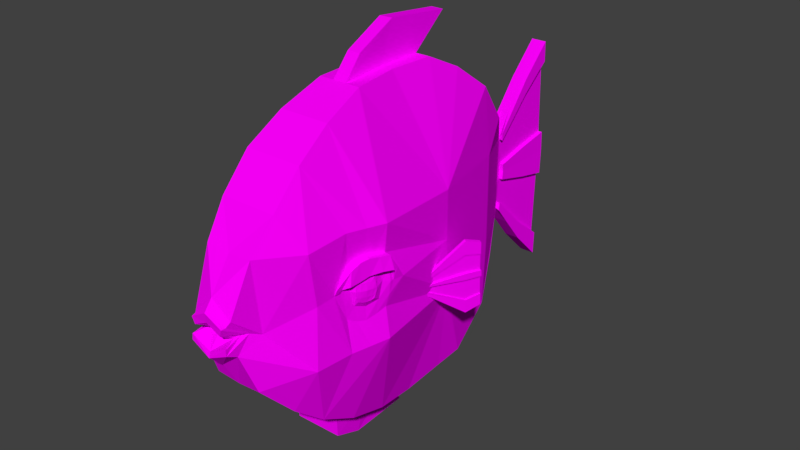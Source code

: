 # Source: flatfish.blend  (saved by Blender 2.78.0; exported with 4.5.12 LTS)
import bpy
from mathutils import Matrix  # noqa: F401  (used for matrix-valued properties, if any)

bpy.ops.wm.read_factory_settings(use_empty=True)
scene = bpy.context.scene
scene.name = 'Scene'

# ---- collections
col_collection_1 = bpy.data.collections.new('Collection 1'); scene.collection.children.link(col_collection_1)

# ---- images (referenced by path relative to the original .blend; pixels are not part of the script)
import os
ASSET_DIR = os.environ.get("B2B_ASSET_DIR", "")  # directory of the original .blend (textures are referenced by path, not embedded)
HERE = os.path.dirname(os.path.abspath(__file__))  # packed textures are extracted next to this script under _unpacked/

def load_image(name, relpath, width, height, colorspace="sRGB"):
    """Load a texture the original file referenced (path relative to the .blend, or extracted next to this script)."""
    p = next((c for c in (os.path.join(HERE, relpath), os.path.join(ASSET_DIR, relpath)) if relpath and os.path.exists(c)), "")
    if p:
        img = bpy.data.images.load(p, check_existing=True)
        img.name = name
    else:  # same state as the original file: an image datablock whose file is absent (Cycles renders it pink)
        img = bpy.data.images.new(name, width, height)
        img.source = "FILE"
        img.filepath = "//" + (relpath or name)
    img.colorspace_settings.name = colorspace
    return img
img_flatfish_png = load_image('flatfish.png', 'flatfish.png', 1024, 1024, 'sRGB')

# ---- materials (node trees are filled in below, after node groups)
mat_material_001 = bpy.data.materials.new('Material.001')
mat_material_001.alpha_threshold = 0.0
mat_material_001.roughness = 0.5

# ---- material node trees
mat_material_001.use_nodes = True; mat_material_001.node_tree.nodes.clear()
_N = mat_material_001.node_tree.nodes; _L = mat_material_001.node_tree.links
n0 = _N.new('ShaderNodeOutputMaterial'); n0.name = 'Material Output'; n0.location = (300, 300)
n1 = _N.new('ShaderNodeTexImage'); n1.name = 'Image Texture'; n1.location = (-203, 347)
n1.width = 140
n1.image = img_flatfish_png
n2 = _N.new('ShaderNodeBsdfDiffuse'); n2.name = 'Diffuse BSDF'; n2.location = (66, 296)
_L.new(n2.outputs[0], n0.inputs[0])
_L.new(n1.outputs[0], n2.inputs[0])
n0.is_active_output = True

# ---- world
world_world = bpy.data.worlds.new('World'); scene.world = world_world
world_world.color = (0.05088, 0.05088, 0.05088)
world_world.use_sun_shadow = False
world_world.sun_shadow_jitter_overblur = 0.0
world_world.cycles.sampling_method = 'MANUAL'

# ---- meshes
me_cylinder = bpy.data.meshes.new('Cylinder')
me_cylinder.from_pydata([(-6.901e-09, 1.251, 0.2007), (0.2394, 1.22, 0.2478), (0.456, 1.044, 1.24), (0.6538, 0.8422, 2.284), (0.8711, 0.6248, 2.216), (0.9131, 0.4757, 1.945), (0.9623, 0.232, 1.697), (0.9342, -0.02141, 1.945), (0.8587, -0.267, 2.079), (0.7425, -0.489, 2.055), (0.5929, -0.6737, 1.881), (0.3806, -0.8745, 1.591), (0.1474, -0.9621, 1.287), (-0.05193, -0.9876, 1.257), (-0.3281, -0.8678, 1.523), (-0.5093, -0.7334, 1.787), (-0.6921, -0.5618, 1.819), (-0.8264, -0.3502, 1.602), (-0.9257, -0.1042, 1.341), (-0.9414, 0.1593, 1.156), (-0.9404, 0.4272, 1.343), (-0.8443, 0.62, 1.694), (-0.6845, 0.8297, 2.063), (-0.4306, 1.041, 1.534), (-0.2168, 1.22, 0.2478), (-0.3214, -0.1874, 3.963), (-0.2638, 0.8894, 2.058), (-0.3067, -0.6367, 3.002), (-0.2902, 0.3481, 3.452), (0.3298, -0.177, 4.011), (0.2658, 0.8914, 2.064), (0.3453, -0.6099, 3.063), (0.2971, 0.3553, 3.478), (0.357, 1.307, 0.2478), (-0.357, 1.307, 0.2478), (0.522, 1.44, 0.2478), (-0.522, 1.44, 0.2478), (0.7062, 1.626, 0.2478), (-8.408e-07, 1.658, 0.2007), (-0.7062, 1.626, 0.2478), (-0.3353, -0.4124, 3.304), (0.0004886, -0.1731, 4.022), (-0.0025, -0.5841, 2.908), (0.3381, -0.395, 3.363), (-0.003564, -0.409, 3.03), (-0.3285, -0.2999, 3.63), (0.1472, -0.1821, 3.778), (0.3339, -0.286, 3.687), (-0.1584, -0.1868, 3.765), (-0.1415, -0.3918, 3.07), (0.1552, -0.392, 3.026), (0.1923, -0.2906, 3.382), (-0.1755, -0.2968, 3.377), (-0.07856, -0.1755, 3.932), (0.07932, -0.4036, 3.019), (-0.001455, -0.3759, 3.146), (0.07758, -0.1732, 3.937), (-0.04153, -0.4012, 3.062), (-0.01117, -0.2101, 3.805), (0.1101, -0.2926, 3.382), (0.1816, -0.3411, 3.196), (0.173, -0.2366, 3.584), (-0.08066, -0.2948, 3.382), (-0.1671, -0.3443, 3.222), (-0.1662, -0.2429, 3.561), (-0.08386, -0.2316, 3.689), (-0.06006, -0.3504, 3.197), (0.09088, -0.3519, 3.159), (0.08552, -0.2282, 3.706), (0.002725, -0.2572, 3.851), (0.002856, -0.3116, 3.704), (0.0735, -0.3089, 3.568), (0.0002538, -0.3653, 3.407), (-0.06402, -0.3102, 3.569), (-0.05396, -0.2723, 3.78), (-0.05064, -0.3483, 3.429), (0.06165, -0.3484, 3.405), (0.06094, -0.2703, 3.786), (0.00288, -0.2808, 3.795), (0.0408, -0.311, 3.647), (0.001577, -0.3425, 3.552), (-0.03914, -0.3118, 3.643), (-0.02785, -0.2615, 3.825), (-0.06261, -0.2913, 3.66), (-0.03192, -0.3612, 3.414), (-0.0654, -0.3293, 3.491), (0.03241, -0.3612, 3.399), (0.07162, -0.3287, 3.478), (0.03285, -0.2598, 3.833), (0.0721, -0.2893, 3.668), (0.04037, -0.2812, 3.753), (-0.03832, -0.3394, 3.528), (-0.03765, -0.2827, 3.743), (0.0405, -0.3395, 3.519), (-0.001222, 0.3481, 3.457), (-9.84e-05, -0.1517, 4.044), (-0.0007757, -0.09119, 4.165), (-0.005235, -0.4322, 2.967), (-0.006003, -0.4679, 2.928), (-0.05348, -0.4136, 3.547), (-0.1378, -0.4046, 3.552), (-0.081, -0.3075, 3.869), (-0.1764, -0.3095, 3.863), (-0.1673, -0.3574, 3.704), (-0.1687, -0.2547, 4.056), (-0.162, -0.1983, 4.263), (-0.08253, -0.187, 4.43), (-0.08723, -0.2432, 4.186), (-0.0627, -0.363, 3.681), (-0.04985, -0.1586, 4.113), (-0.07614, -0.1405, 4.235), (-0.03155, -0.4309, 3.104), (-0.04104, -0.4627, 3.066), (0.06328, -0.9501, 0.9342), (0.07819, -1.028, 1.248), (0.01664, -1.03, 0.9386), (0.05833, -0.902, 1.026), (0.08223, -0.8233, 1.539), (0.1121, -1.03, 1.279), (0.05802, -0.8833, 1.283), (-0.02574, -1.008, 1.13), (-0.02325, -1.033, 1.088), (0.2283, 0.1369, 3.32), (0.3888, 0.4653, 4.992), (0.1651, 0.1322, 3.409), (0.00836, 0.4564, 4.966), (0.2283, 0.144, 3.252), (0.3891, 0.4758, 4.832), (0.1651, 0.1423, 3.247), (0.00836, 0.4665, 4.804), (0.418, 0.382, 4.59), (-0.01923, 0.3714, 4.558), (0.4184, 0.3925, 4.429), (-0.01923, 0.3815, 4.397), (0.1774, 0.133, 3.391), (0.08102, 0.4567, 4.967), (0.1774, 0.1426, 3.248), (0.08107, 0.4669, 4.806), (0.06414, 0.3818, 4.398), (0.06409, 0.3716, 4.559), (0.2172, 0.136, 3.336), (0.2172, 0.1436, 3.251), (0.34, 0.379, 4.581), (0.3209, 0.4628, 4.985), (0.3212, 0.4732, 4.824), (0.3403, 0.3894, 4.42), (0.2173, 0.1319, 3.401), (0.2284, 0.1327, 3.385), (0.418, 0.3777, 4.654), (0.3887, 0.461, 5.057), (0.08109, 0.4526, 5.032), (0.008452, 0.4523, 5.031), (-0.01914, 0.3672, 4.623), (0.1652, 0.128, 3.473), (0.34, 0.3747, 4.645), (0.1775, 0.1289, 3.456), (0.06416, 0.3675, 4.624), (0.3209, 0.4585, 5.049), (0.1768, 0.4584, 4.972), (0.1769, 0.4687, 4.811), (0.1742, 0.3839, 4.404), (0.1934, 0.1342, 3.369), (0.1934, 0.143, 3.249), (0.1741, 0.3736, 4.565), (0.199, 0.1346, 3.361), (0.199, 0.1431, 3.249), (0.2134, 0.3746, 4.568), (0.211, 0.4593, 4.975), (0.2111, 0.4696, 4.813), (0.2136, 0.385, 4.407), (0.211, 0.4557, 5.103), (0.1768, 0.4548, 5.1), (0.2112, 0.466, 4.942), (0.177, 0.4651, 4.939), (0.1741, 0.37, 4.693), (0.1935, 0.1307, 3.497), (0.1992, 0.1311, 3.489), (0.2134, 0.371, 4.696), (-0.2052, 1.225, 0.2396), (-0.2945, 1.313, 0.2396), (-0.4307, 1.446, 0.2396), (-0.5827, 1.632, 0.2396), (0.1978, 1.226, 0.2382), (0.2839, 1.313, 0.2382), (0.4152, 1.447, 0.2382), (0.5618, 1.633, 0.2382), (-0.04367, 1.246, 0.2089), (-0.06268, 1.333, 0.2089), (-0.09166, 1.466, 0.2089), (-0.124, 1.652, 0.2089), (0.05235, 1.244, 0.2106), (0.07514, 1.332, 0.2106), (0.1099, 1.465, 0.2106), (0.1487, 1.651, 0.2106), (0.05235, 1.245, 0.4702), (2.447e-08, 1.251, 0.4602), (0.2487, 1.22, 0.5074), (0.357, 1.307, 0.5074), (-0.2052, 1.225, 0.4991), (-0.2487, 1.22, 0.5074), (0.07514, 1.332, 0.4702), (-1.64e-07, 1.339, 0.4602), (-0.2945, 1.313, 0.4991), (-0.357, 1.307, 0.5074), (0.1099, 1.465, 0.4702), (-4.617e-07, 1.472, 0.4602), (-0.4307, 1.446, 0.4991), (-0.522, 1.441, 0.5074), (0.522, 1.441, 0.5074), (0.1487, 1.651, 0.4702), (-8.094e-07, 1.658, 0.4602), (-0.5827, 1.632, 0.4991), (-0.7062, 1.627, 0.5074), (0.7062, 1.627, 0.5074), (0.1978, 1.226, 0.4977), (0.2839, 1.314, 0.4977), (0.4152, 1.447, 0.4977), (0.5618, 1.633, 0.4977), (-0.04367, 1.246, 0.4685), (-0.06268, 1.333, 0.4685), (-0.09166, 1.467, 0.4685), (-0.124, 1.653, 0.4685), (-6.901e-09, 1.251, -0.2007), (0.2394, 1.22, -0.2478), (0.456, 1.044, -1.224), (0.6538, 0.8422, -2.195), (0.8711, 0.6248, -2.053), (0.9131, 0.4757, -1.767), (0.9623, 0.232, -1.519), (0.9342, -0.02141, -1.767), (0.8587, -0.267, -1.902), (0.7425, -0.489, -1.877), (0.5929, -0.6737, -1.703), (0.3806, -0.8745, -1.455), (0.1474, -0.9621, -1.215), (-0.05193, -0.9876, -1.23), (-0.3281, -0.8678, -1.523), (-0.5093, -0.7334, -1.787), (-0.6921, -0.5618, -1.822), (-0.8264, -0.3502, -1.61), (-0.9257, -0.1042, -1.351), (-0.9414, 0.1593, -1.162), (-0.9404, 0.4272, -1.351), (-0.8443, 0.62, -1.7), (-0.6845, 0.8297, -2.065), (-0.4306, 1.041, -1.534), (-0.2168, 1.22, -0.2478), (-0.3214, -0.1874, -3.964), (-0.2638, 0.8894, -2.058), (-0.3067, -0.6367, -3.001), (-0.2902, 0.3481, -3.452), (0.3298, -0.177, -3.949), (0.2658, 0.8914, -2.052), (0.3453, -0.6099, -2.924), (0.2971, 0.3553, -3.435), (0.357, 1.307, -0.2478), (-0.357, 1.307, -0.2478), (0.522, 1.44, -0.2478), (-0.522, 1.44, -0.2478), (0.7062, 1.626, -0.2478), (-8.408e-07, 1.658, -0.2007), (-0.7062, 1.626, -0.2478), (0.2394, 1.22, 7.552e-09), (0.456, 1.044, 0.008524), (0.6538, 0.8422, 0.04454), (0.8711, 0.6254, 0.08165), (0.9131, 0.4757, 0.08868), (0.9621, 0.232, 0.08868), (0.7425, -0.489, 0.08868), (0.5928, -0.6738, 0.08868), (0.3926, -0.8712, 0.06959), (0.2397, -0.9584, 0.04731), (-0.1396, -0.99, 0.006207), (-0.3166, -0.8676, 5.929e-05), (-0.5093, -0.7334, -4.033e-05), (-0.6921, -0.5618, -0.001343), (-0.8264, -0.3502, -0.003446), (-0.9257, -0.1042, -0.004835), (-0.94, 0.4274, -0.004835), (-0.8443, 0.62, -0.003697), (-0.6845, 0.8297, -0.001477), (-0.4306, 1.041, -4.18e-08), (-0.2168, 1.22, -2.605e-08), (0.357, 1.307, 0.0), (-0.357, 1.307, 0.0), (0.522, 1.44, 0.0), (-0.522, 1.44, 0.0), (-8.18e-07, 1.658, 0.0), (0.7062, 1.626, 0.0), (-0.7062, 1.626, 0.0), (-0.3353, -0.4124, -3.304), (0.0004886, -0.1731, -4.015), (-0.0025, -0.5841, -2.859), (0.3381, -0.395, -3.26), (-0.003564, -0.409, -2.996), (-0.3285, -0.2999, -3.631), (0.1472, -0.1821, -3.75), (0.3339, -0.286, -3.605), (-0.1584, -0.1868, -3.765), (-0.1415, -0.3918, -3.06), (0.1552, -0.392, -2.959), (0.1923, -0.2906, -3.327), (-0.1755, -0.2968, -3.375), (-0.07856, -0.1755, -3.931), (0.07932, -0.4036, -2.967), (-0.001455, -0.3759, -3.115), (0.07758, -0.1732, -3.922), (-0.04153, -0.4012, -3.036), (-0.01117, -0.2101, -3.796), (0.1101, -0.2926, -3.342), (0.1816, -0.3411, -3.133), (0.173, -0.2366, -3.544), (-0.08066, -0.2948, -3.372), (-0.1671, -0.3443, -3.218), (-0.1662, -0.2429, -3.561), (-0.08386, -0.2316, -3.684), (-0.06006, -0.3504, -3.179), (0.09088, -0.3519, -3.112), (0.08552, -0.2282, -3.682), (0.002725, -0.2572, -3.835), (0.002856, -0.3116, -3.682), (0.0735, -0.3089, -3.533), (0.0002538, -0.3653, -3.377), (-0.06402, -0.3102, -3.557), (-0.05396, -0.2723, -3.77), (-0.05064, -0.3483, -3.411), (0.06165, -0.3484, -3.366), (0.06094, -0.2703, -3.76), (0.00288, -0.2808, -3.776), (0.0408, -0.311, -3.618), (0.001577, -0.3425, -3.526), (-0.03914, -0.3118, -3.627), (-0.02785, -0.2615, -3.813), (-0.06261, -0.2913, -3.649), (-0.03192, -0.3612, -3.392), (-0.0654, -0.3293, -3.476), (0.03241, -0.3612, -3.364), (0.07162, -0.3287, -3.44), (0.03285, -0.2598, -3.813), (0.0721, -0.2893, -3.637), (0.04037, -0.2812, -3.729), (-0.03832, -0.3394, -3.509), (-0.03765, -0.2827, -3.73), (0.0405, -0.3395, -3.486), (-0.001222, 0.3481, -3.457), (-9.84e-05, -0.1517, -4.039), (-0.0007757, -0.09119, -4.164), (-0.005235, -0.4322, -2.931), (-0.006003, -0.4679, -2.888), (-0.05348, -0.4136, -3.524), (-0.1378, -0.4046, -3.543), (-0.081, -0.3075, -3.859), (-0.1764, -0.3095, -3.862), (-0.1673, -0.3574, -3.7), (-0.1687, -0.2547, -4.056), (-0.162, -0.1983, -4.263), (-0.08253, -0.187, -4.429), (-0.08723, -0.2432, -4.182), (-0.0627, -0.363, -3.664), (-0.04985, -0.1586, -4.111), (-0.07614, -0.1405, -4.235), (-0.03155, -0.4309, -3.073), (-0.04104, -0.4627, -3.034), (0.0412, -0.9507, 0.02523), (0.06328, -0.9501, -0.8802), (-0.0246, -1.031, 0.0141), (0.07819, -1.028, -1.2), (0.01664, -1.03, -0.9036), (0.132, -1.026, 0.03022), (0.05833, -0.902, -0.968), (0.08223, -0.8233, -1.467), (-0.07835, -1.038, 0.009171), (0.1121, -1.03, -1.224), (0.1655, -1.036, 0.03283), (0.05802, -0.8833, -1.223), (-0.02574, -1.008, -1.1), (-0.02325, -1.033, -1.06), (0.2283, 0.1369, -3.3), (0.3888, 0.4653, -4.94), (0.1651, 0.1322, -3.398), (0.00836, 0.4564, -4.966), (0.2283, 0.144, -3.232), (0.3891, 0.4758, -4.777), (0.1651, 0.1423, -3.237), (0.00836, 0.4665, -4.804), (0.418, 0.382, -4.527), (-0.01923, 0.3714, -4.558), (0.4184, 0.3925, -4.364), (-0.01923, 0.3815, -4.397), (0.1774, 0.133, -3.379), (0.08102, 0.4567, -4.965), (0.1774, 0.1426, -3.236), (0.08107, 0.4669, -4.803), (0.06414, 0.3818, -4.396), (0.06409, 0.3716, -4.558), (0.2172, 0.136, -3.317), (0.2172, 0.1436, -3.233), (0.34, 0.379, -4.536), (0.3209, 0.4628, -4.947), (0.3212, 0.4732, -4.785), (0.3403, 0.3894, -4.373), (0.2173, 0.1319, -3.382), (0.2284, 0.1327, -3.365), (0.418, 0.3777, -4.592), (0.3887, 0.461, -5.005), (0.08109, 0.4526, -5.03), (0.008452, 0.4523, -5.031), (-0.01914, 0.3672, -4.623), (0.1652, 0.128, -3.463), (0.34, 0.3747, -4.601), (0.1775, 0.1289, -3.444), (0.06416, 0.3675, -4.622), (0.3209, 0.4585, -5.012), (0.1768, 0.4584, -4.96), (0.1769, 0.4687, -4.798), (0.1742, 0.3839, -4.39), (0.1934, 0.1342, -3.354), (0.1934, 0.143, -3.235), (0.1741, 0.3736, -4.552), (0.199, 0.1346, -3.346), (0.199, 0.1431, -3.234), (0.2134, 0.3746, -4.549), (0.211, 0.4593, -4.957), (0.2111, 0.4696, -4.795), (0.2136, 0.385, -4.387), (0.211, 0.4557, -5.086), (0.1768, 0.4548, -5.089), (0.2112, 0.466, -4.924), (0.177, 0.4651, -4.927), (0.1741, 0.37, -4.681), (0.1935, 0.1307, -3.483), (0.1992, 0.1311, -3.474), (0.2134, 0.371, -4.678), (-0.2052, 1.225, -0.2396), (-0.2945, 1.313, -0.2396), (-0.4307, 1.446, -0.2396), (-0.5827, 1.632, -0.2396), (-0.5827, 1.632, 0.0), (0.1978, 1.226, -0.2382), (0.2839, 1.313, -0.2382), (0.4152, 1.447, -0.2382), (0.5618, 1.633, -0.2382), (0.5618, 1.633, 0.0), (-0.124, 1.652, 0.0), (-0.04367, 1.246, -0.2089), (-0.06268, 1.333, -0.2089), (-0.09166, 1.466, -0.2089), (-0.124, 1.652, -0.2089), (0.05235, 1.244, -0.2106), (0.07514, 1.332, -0.2106), (0.1099, 1.465, -0.2106), (0.1487, 1.651, -0.2106), (0.1487, 1.651, 0.0), (0.05235, 1.245, -0.4702), (2.447e-08, 1.251, -0.4602), (0.2487, 1.22, -0.5074), (0.357, 1.307, -0.5074), (-0.2052, 1.225, -0.4991), (-0.2487, 1.22, -0.5074), (0.07514, 1.332, -0.4702), (-1.64e-07, 1.339, -0.4602), (-0.2945, 1.313, -0.4991), (-0.357, 1.307, -0.5074), (0.1099, 1.465, -0.4702), (-4.617e-07, 1.472, -0.4602), (-0.4307, 1.446, -0.4991), (-0.522, 1.441, -0.5074), (0.522, 1.441, -0.5074), (0.1487, 1.651, -0.4702), (-8.094e-07, 1.658, -0.4602), (-0.5827, 1.632, -0.4991), (-0.7062, 1.627, -0.5074), (0.7062, 1.627, -0.5074), (0.1978, 1.226, -0.4977), (0.2839, 1.314, -0.4977), (0.4152, 1.447, -0.4977), (0.5618, 1.633, -0.4977), (-0.04367, 1.246, -0.4685), (-0.06268, 1.333, -0.4685), (-0.09166, 1.467, -0.4685), (-0.124, 1.653, -0.4685), (-0.9257, -0.1042, -0.423), (-0.9401, 0.4273, 0.3962), (-0.9414, 0.1596, 0.3778), (-0.9401, 0.4273, -0.4288), (-0.9257, -0.1042, 0.4451), (-0.9414, 0.1595, -0.5042), (-1.046, 0.002305, 0.4061), (-1.046, 0.002305, -0.02345), (-1.163, 0.2451, 0.3629), (-1.162, 0.2446, -0.004018), (-1.119, 0.6448, 0.3774), (-1.119, 0.6448, -0.005409), (-1.046, 0.002305, -0.4226), (-1.161, 0.244, -0.4821), (-1.119, 0.6448, -0.4101), (0.9342, -0.02141, 0.5473), (0.8587, -0.267, -0.5114), (0.9342, -0.02141, -0.5567), (0.8587, -0.267, 0.7017), (1.121, -0.07849, 0.5473), (1.121, -0.0785, 0.08869), (1.045, -0.2588, 0.7017), (1.045, -0.2588, 0.08869), (0.8063, -0.4841, 0.08869), (1.149, 0.3316, 0.08869), (1.121, -0.07849, -0.5567), (1.045, -0.2588, -0.5114)], [], [(39, 36, 207, 212), (262, 1, 2, 263), (263, 2, 3, 264), (264, 3, 4, 265), (265, 4, 5, 266), (266, 5, 6, 267), (499, 268, 504, 502), (267, 496, 500, 505), (496, 499, 502, 500), (268, 9, 10, 269), (269, 10, 11, 270), (270, 11, 12, 271), (271, 12, 118, 373), (272, 13, 14, 273), (273, 14, 15, 274), (274, 15, 16, 275), (275, 16, 17, 276), (276, 17, 18, 485, 277), (481, 277, 488, 493), (485, 483, 489, 487), (278, 482, 20, 21, 279), (279, 21, 22, 280), (280, 22, 23, 281), (1, 30, 3, 2), (281, 23, 24, 282), (24, 178, 198, 199), (9, 31, 11, 10), (7, 29, 8), (5, 32, 29, 7, 6), (3, 30, 32), (26, 24, 23, 22), (14, 27, 16, 15), (28, 26, 22, 21, 20), (27, 40, 45, 25, 17, 16), (25, 28, 20, 19, 18), (32, 30, 26, 28, 94), (52, 64, 48, 25, 45), (29, 32, 94, 96, 46), (30, 1, 182, 190, 0, 186, 178, 24, 26), (11, 31, 42, 117, 12), (192, 193, 209, 204), (282, 24, 34, 284), (180, 181, 211, 206), (284, 34, 36, 286), (442, 185, 37, 288), (443, 189, 38, 287), (33, 35, 208, 197), (37, 185, 217, 213), (286, 36, 39, 289), (35, 285, 288, 37), (1, 262, 283, 33), (33, 283, 285, 35), (17, 25, 18), (8, 29, 47, 43, 31, 9), (42, 98, 49, 40, 27), (31, 43, 50, 98, 42), (68, 56, 41, 58), (58, 65, 74, 82, 69), (43, 47, 51, 60, 50), (47, 29, 46, 61, 51), (49, 63, 52, 45, 40), (48, 64, 104, 105), (57, 66, 108, 99), (95, 96, 110, 109), (68, 58, 69, 88, 77), (58, 41, 53, 65), (52, 63, 103, 102), (44, 55, 66, 57), (59, 68, 77, 89, 71), (54, 67, 55, 44), (50, 60, 67, 54), (60, 51, 59, 67), (66, 55, 72, 84, 75), (51, 61, 68, 59), (61, 46, 56, 68), (93, 79, 70, 80), (92, 82, 74, 83), (91, 81, 73, 85), (90, 88, 69, 78), (55, 67, 76, 86, 72), (65, 62, 73, 83, 74), (67, 59, 71, 87, 76), (62, 66, 75, 85, 73), (79, 90, 78, 70), (71, 89, 90, 79), (89, 77, 88, 90), (84, 91, 85, 75), (72, 80, 91, 84), (80, 70, 81, 91), (81, 92, 83, 73), (70, 78, 92, 81), (78, 69, 82, 92), (86, 93, 80, 72), (76, 87, 93, 86), (87, 71, 79, 93), (41, 95, 53), (56, 95, 41), (49, 98, 112, 100), (48, 96, 94, 28, 25), (46, 96, 95, 56), (108, 101, 102, 103), (57, 97, 44), (97, 54, 44), (53, 95, 109, 106), (98, 50, 54, 97), (107, 106, 105, 104), (101, 107, 104, 102), (99, 108, 103, 100), (106, 109, 110, 105), (100, 112, 111, 99), (96, 48, 105, 110), (66, 62, 101, 108), (63, 49, 100, 103), (64, 52, 102, 104), (62, 65, 107, 101), (97, 57, 99, 111), (65, 53, 106, 107), (98, 97, 111, 112), (363, 113, 115, 365), (113, 116, 115), (368, 114, 113, 363), (365, 115, 121, 371), (115, 116, 119, 121), (114, 116, 113), (13, 117, 42, 27, 14), (12, 117, 119, 118), (373, 118, 114, 368), (371, 121, 120, 13, 272), (118, 119, 116, 114), (121, 119, 117, 13, 120), (131, 152, 151, 125), (138, 133, 129, 137), (131, 133, 128, 124), (130, 132, 127, 123), (135, 137, 129, 125), (140, 141, 126, 122), (122, 126, 132, 130), (125, 129, 133, 131), (136, 128, 133, 138), (139, 156, 155, 134), (161, 163, 139, 134), (162, 136, 138, 160), (124, 128, 136, 134), (158, 159, 137, 135), (160, 138, 137, 159), (163, 158, 135, 139), (125, 151, 150, 135), (132, 145, 144, 127), (123, 127, 144, 143), (126, 141, 145, 132), (130, 148, 147, 122), (164, 165, 141, 140), (156, 150, 151, 152), (155, 156, 152, 153), (148, 149, 157, 154), (147, 148, 154, 146), (124, 153, 152, 131), (134, 155, 153, 124), (122, 147, 146, 140), (135, 150, 156, 139), (142, 154, 157, 143), (143, 157, 149, 123), (123, 149, 148, 130), (140, 146, 154, 142), (134, 136, 162, 161), (161, 164, 176, 175), (169, 160, 159, 168), (158, 163, 174, 171), (165, 162, 160, 169), (164, 166, 177, 176), (140, 142, 166, 164), (141, 165, 169, 145), (143, 144, 168, 167), (145, 169, 168, 144), (142, 143, 167, 166), (161, 162, 165, 164), (177, 170, 171, 174), (170, 172, 173, 171), (176, 177, 174, 175), (168, 159, 173, 172), (166, 167, 170, 177), (163, 161, 175, 174), (167, 168, 172, 170), (159, 158, 171, 173), (186, 0, 195, 218), (289, 39, 181, 437), (187, 186, 218, 219), (1, 33, 197, 196), (192, 184, 185, 193), (452, 193, 185, 442), (191, 183, 184, 192), (190, 182, 183, 191), (180, 188, 189, 181), (437, 181, 189, 443), (179, 187, 188, 180), (178, 186, 187, 179), (35, 37, 213, 208), (191, 192, 204, 200), (287, 38, 193, 452), (188, 187, 219, 220), (218, 195, 201, 219), (214, 196, 197, 215), (215, 197, 208, 216), (219, 201, 205, 220), (216, 208, 213, 217), (220, 205, 210, 221), (207, 206, 211, 212), (203, 202, 206, 207), (199, 198, 202, 203), (195, 194, 200, 201), (201, 200, 204, 205), (205, 204, 209, 210), (185, 184, 216, 217), (36, 34, 203, 207), (179, 180, 206, 202), (38, 189, 221, 210), (193, 38, 210, 209), (178, 179, 202, 198), (189, 188, 220, 221), (184, 183, 215, 216), (182, 1, 196, 214), (34, 24, 199, 203), (183, 182, 214, 215), (190, 191, 200, 194), (181, 39, 212, 211), (0, 190, 194, 195), (261, 471, 466, 258), (262, 263, 224, 223), (263, 264, 225, 224), (264, 265, 226, 225), (265, 266, 227, 226), (266, 267, 228, 227), (267, 498, 229, 228), (497, 498, 506, 507), (268, 497, 507, 504), (268, 269, 232, 231), (269, 270, 233, 232), (270, 271, 234, 233), (271, 373, 372, 234), (272, 273, 236, 235), (273, 274, 237, 236), (274, 275, 238, 237), (275, 276, 239, 238), (276, 277, 481, 240, 239), (278, 484, 495, 492), (483, 482, 491, 489), (278, 279, 243, 242, 484), (279, 280, 244, 243), (280, 281, 245, 244), (223, 224, 225, 252), (281, 282, 246, 245), (246, 458, 457, 433), (231, 232, 233, 253), (229, 230, 251), (227, 228, 229, 251, 254), (226, 227, 254), (248, 244, 245, 246), (236, 237, 238, 249), (250, 242, 243, 244, 248), (249, 238, 239, 247, 295, 290), (247, 240, 241, 242, 250), (254, 344, 250, 248, 252), (302, 295, 247, 298, 314), (251, 296, 346, 344, 254), (252, 248, 246, 433, 444, 222, 448, 438, 223), (233, 234, 370, 292, 253), (450, 463, 468, 451), (282, 284, 256, 246), (435, 465, 470, 436), (284, 286, 258, 256), (442, 288, 259, 441), (443, 287, 260, 447), (255, 456, 467, 257), (259, 472, 476, 441), (286, 289, 261, 258), (257, 259, 288, 285), (223, 255, 283, 262), (255, 257, 285, 283), (239, 240, 247), (230, 231, 253, 293, 297, 251), (292, 249, 290, 299, 348), (253, 292, 348, 300, 293), (318, 308, 291, 306), (308, 319, 332, 324, 315), (293, 300, 310, 301, 297), (297, 301, 311, 296, 251), (299, 290, 295, 302, 313), (298, 355, 354, 314), (307, 349, 358, 316), (345, 359, 360, 346), (318, 327, 338, 319, 308), (308, 315, 303, 291), (302, 352, 353, 313), (294, 307, 316, 305), (309, 321, 339, 327, 318), (304, 294, 305, 317), (300, 304, 317, 310), (310, 317, 309, 301), (316, 325, 334, 322, 305), (301, 309, 318, 311), (311, 318, 306, 296), (343, 330, 320, 329), (342, 333, 324, 332), (341, 335, 323, 331), (340, 328, 319, 338), (305, 322, 336, 326, 317), (315, 324, 333, 323, 312), (317, 326, 337, 321, 309), (312, 323, 335, 325, 316), (329, 320, 328, 340), (321, 329, 340, 339), (339, 340, 338, 327), (334, 325, 335, 341), (322, 334, 341, 330), (330, 341, 331, 320), (331, 323, 333, 342), (320, 331, 342, 328), (328, 342, 332, 319), (336, 322, 330, 343), (326, 336, 343, 337), (337, 343, 329, 321), (291, 303, 345), (306, 291, 345), (299, 350, 362, 348), (298, 247, 250, 344, 346), (296, 306, 345, 346), (358, 353, 352, 351), (307, 294, 347), (347, 294, 304), (303, 356, 359, 345), (348, 347, 304, 300), (357, 354, 355, 356), (351, 352, 354, 357), (349, 350, 353, 358), (356, 355, 360, 359), (350, 349, 361, 362), (346, 360, 355, 298), (316, 358, 351, 312), (313, 353, 350, 299), (314, 354, 352, 302), (312, 351, 357, 315), (347, 361, 349, 307), (315, 357, 356, 303), (348, 362, 361, 347), (363, 365, 367, 364), (364, 367, 369), (368, 363, 364, 366), (365, 371, 376, 367), (367, 376, 374, 369), (366, 364, 369), (235, 236, 249, 292, 370), (234, 372, 374, 370), (373, 368, 366, 372), (371, 272, 235, 375, 376), (372, 366, 369, 374), (376, 375, 235, 370, 374), (386, 380, 406, 407), (393, 392, 384, 388), (386, 379, 383, 388), (385, 378, 382, 387), (390, 380, 384, 392), (395, 377, 381, 396), (377, 385, 387, 381), (380, 386, 388, 384), (391, 393, 388, 383), (394, 389, 410, 411), (416, 389, 394, 418), (417, 415, 393, 391), (379, 389, 391, 383), (413, 390, 392, 414), (415, 414, 392, 393), (418, 394, 390, 413), (380, 390, 405, 406), (387, 382, 399, 400), (378, 398, 399, 382), (381, 387, 400, 396), (385, 377, 402, 403), (419, 395, 396, 420), (411, 407, 406, 405), (410, 408, 407, 411), (403, 409, 412, 404), (402, 401, 409, 403), (379, 386, 407, 408), (389, 379, 408, 410), (377, 395, 401, 402), (390, 394, 411, 405), (397, 398, 412, 409), (398, 378, 404, 412), (378, 385, 403, 404), (395, 397, 409, 401), (389, 416, 417, 391), (416, 430, 431, 419), (424, 423, 414, 415), (413, 426, 429, 418), (420, 424, 415, 417), (419, 431, 432, 421), (395, 419, 421, 397), (396, 400, 424, 420), (398, 422, 423, 399), (400, 399, 423, 424), (397, 421, 422, 398), (416, 419, 420, 417), (432, 429, 426, 425), (425, 426, 428, 427), (431, 430, 429, 432), (423, 427, 428, 414), (421, 432, 425, 422), (418, 429, 430, 416), (422, 425, 427, 423), (414, 428, 426, 413), (444, 477, 454, 222), (289, 437, 436, 261), (445, 478, 477, 444), (223, 455, 456, 255), (450, 451, 441, 440), (452, 442, 441, 451), (449, 450, 440, 439), (448, 449, 439, 438), (435, 436, 447, 446), (437, 443, 447, 436), (434, 435, 446, 445), (433, 434, 445, 444), (257, 467, 472, 259), (449, 459, 463, 450), (287, 452, 451, 260), (446, 479, 478, 445), (477, 478, 460, 454), (473, 474, 456, 455), (474, 475, 467, 456), (478, 479, 464, 460), (475, 476, 472, 467), (479, 480, 469, 464), (466, 471, 470, 465), (462, 466, 465, 461), (458, 462, 461, 457), (454, 460, 459, 453), (460, 464, 463, 459), (464, 469, 468, 463), (441, 476, 475, 440), (258, 466, 462, 256), (434, 461, 465, 435), (260, 469, 480, 447), (451, 468, 469, 260), (433, 457, 461, 434), (447, 480, 479, 446), (440, 475, 474, 439), (438, 473, 455, 223), (256, 462, 458, 246), (439, 474, 473, 438), (448, 453, 459, 449), (436, 470, 471, 261), (222, 454, 453, 448), (488, 487, 489, 490), (482, 483, 19, 20), (481, 486, 241, 240), (486, 484, 242, 241), (483, 485, 18, 19), (490, 489, 491, 492), (488, 490, 494, 493), (490, 492, 495, 494), (486, 481, 493, 494), (482, 278, 492, 491), (484, 486, 494, 495), (277, 485, 487, 488), (505, 500, 501), (268, 499, 8, 9), (498, 497, 230, 229), (496, 267, 6, 7), (497, 268, 231, 230), (499, 496, 7, 8), (498, 267, 505, 506), (501, 500, 502, 503), (503, 502, 504), (501, 503, 507, 506), (503, 504, 507), (506, 505, 501), (252, 225, 254), (225, 226, 254), (4, 3, 32), (5, 4, 32)])
_uv = me_cylinder.uv_layers.new(name='UVMap')
_uv.uv.foreach_set('vector', [0.9559, 0.7642, 0.8921, 0.7009, 0.8947, 0.7014, 0.9587, 0.765, 0.8127, 0.4403, 0.8147, 0.4397, 0.7618, 0.362, 0.7529, 0.3665, 0.7529, 0.3665, 0.7618, 0.362, 0.6984, 0.288, 0.6844, 0.2988, 0.6844, 0.2988, 0.6984, 0.288, 0.6211, 0.2114, 0.6108, 0.2245, 0.6108, 0.2245, 0.6211, 0.2114, 0.5674, 0.1979, 0.5599, 0.2098, 0.5599, 0.2098, 0.5674, 0.1979, 0.4811, 0.1816, 0.4769, 0.1924, 0.3058, 0.2225, 0.2293, 0.2653, 0.2311, 0.2435, 0.3087, 0.1582, 0.4769, 0.1924, 0.3908, 0.1982, 0.3712, 0.1341, 0.5107, 0.1295, 0.3908, 0.1982, 0.3058, 0.2225, 0.3087, 0.1582, 0.3712, 0.1341, 0.2293, 0.2653, 0.2259, 0.2545, 0.16, 0.3079, 0.1651, 0.3162, 0.1651, 0.3162, 0.16, 0.3079, 0.08868, 0.384, 0.09605, 0.3849, 0.09605, 0.3849, 0.08868, 0.384, 0.05809, 0.4673, 0.06534, 0.4376, 0.06534, 0.4376, 0.05809, 0.4673, 0.03386, 0.4798, 0.0381, 0.4633, 0.05344, 0.5693, 0.04855, 0.538, 0.08955, 0.6365, 0.09586, 0.6309, 0.09586, 0.6309, 0.08955, 0.6365, 0.1365, 0.7019, 0.1424, 0.6981, 0.1424, 0.6981, 0.1365, 0.7019, 0.198, 0.7677, 0.202, 0.7617, 0.202, 0.7617, 0.198, 0.7677, 0.2742, 0.8149, 0.2757, 0.8084, 0.2757, 0.8084, 0.2742, 0.8149, 0.362, 0.8489, 0.3615, 0.8447, 0.3612, 0.8426, 0.06019, 0.8915, 0.06043, 0.8934, 0.09737, 0.935, 0.09689, 0.9329, 0.0607, 0.8954, 0.1527, 0.9001, 0.1826, 0.9779, 0.09789, 0.9373, 0.5451, 0.8465, 0.5466, 0.8484, 0.5502, 0.8529, 0.6197, 0.8198, 0.6112, 0.8128, 0.6112, 0.8128, 0.6197, 0.8198, 0.6956, 0.7636, 0.6827, 0.7571, 0.6827, 0.7571, 0.6956, 0.7636, 0.7655, 0.6717, 0.7542, 0.6693, 0.8147, 0.4397, 0.7151, 0.4257, 0.6984, 0.288, 0.7618, 0.362, 0.7542, 0.6693, 0.7655, 0.6717, 0.8161, 0.5959, 0.8141, 0.5959, 0.8161, 0.5959, 0.8179, 0.592, 0.8201, 0.592, 0.8184, 0.607, 0.2259, 0.2545, 0.1793, 0.3921, 0.08868, 0.384, 0.16, 0.3079, 0.3924, 0.189, 0.3373, 0.3953, 0.3053, 0.2139, 0.5674, 0.1979, 0.5312, 0.4097, 0.3373, 0.3953, 0.3924, 0.189, 0.4811, 0.1816, 0.6984, 0.288, 0.7151, 0.4257, 0.5312, 0.4097, 0.7157, 0.6133, 0.8161, 0.5959, 0.7655, 0.6717, 0.6956, 0.7636, 0.08955, 0.6365, 0.1684, 0.6301, 0.198, 0.7677, 0.1365, 0.7019, 0.5291, 0.624, 0.7157, 0.6133, 0.6956, 0.7636, 0.6197, 0.8198, 0.5502, 0.8529, 0.1684, 0.6301, 0.2502, 0.6408, 0.2914, 0.6386, 0.333, 0.6363, 0.2742, 0.8149, 0.198, 0.7677, 0.333, 0.6363, 0.5291, 0.624, 0.5502, 0.8529, 0.4551, 0.853, 0.362, 0.8489, 0.5312, 0.4097, 0.7151, 0.4257, 0.7157, 0.6133, 0.5291, 0.624, 0.5288, 0.5184, 0.2929, 0.5821, 0.3126, 0.5786, 0.3333, 0.5758, 0.333, 0.6363, 0.2914, 0.6386, 0.3373, 0.3953, 0.5312, 0.4097, 0.5288, 0.5184, 0.369, 0.5172, 0.3353, 0.4631, 0.7151, 0.4257, 0.8147, 0.4397, 0.8169, 0.4539, 0.8234, 0.5037, 0.8257, 0.5216, 0.824, 0.5366, 0.8179, 0.592, 0.8161, 0.5959, 0.7157, 0.6133, 0.08868, 0.384, 0.1793, 0.3921, 0.1885, 0.519, 0.1065, 0.4901, 0.05809, 0.4673, 0.8978, 0.4842, 0.9603, 0.4711, 0.9631, 0.4707, 0.9004, 0.4838, 0.8141, 0.5959, 0.8161, 0.5959, 0.8462, 0.6441, 0.8441, 0.6439, 0.8935, 0.6694, 0.9571, 0.7216, 0.96, 0.7222, 0.8961, 0.6698, 0.8441, 0.6439, 0.8462, 0.6441, 0.8921, 0.7009, 0.8897, 0.7004, 0.9502, 0.3318, 0.9526, 0.3308, 0.95, 0.2819, 0.9474, 0.2831, 0.9595, 0.5642, 0.9618, 0.5641, 0.963, 0.5218, 0.9609, 0.522, 0.8438, 0.3997, 0.8882, 0.3439, 0.8908, 0.3429, 0.8462, 0.399, 0.95, 0.2819, 0.9526, 0.3308, 0.9555, 0.3297, 0.9528, 0.2806, 0.8897, 0.7004, 0.8921, 0.7009, 0.9559, 0.7642, 0.9533, 0.7634, 0.8882, 0.3439, 0.8859, 0.3448, 0.9474, 0.2831, 0.95, 0.2819, 0.8147, 0.4397, 0.8127, 0.4403, 0.8417, 0.4005, 0.8438, 0.3997, 0.8438, 0.3997, 0.8417, 0.4005, 0.8859, 0.3448, 0.8882, 0.3439, 0.2742, 0.8149, 0.333, 0.6363, 0.362, 0.8489, 0.3053, 0.2139, 0.3373, 0.3953, 0.2971, 0.3947, 0.2574, 0.3941, 0.1793, 0.3921, 0.2259, 0.2545, 0.1885, 0.519, 0.2309, 0.5203, 0.2584, 0.5696, 0.2502, 0.6408, 0.1684, 0.6301, 0.1793, 0.3921, 0.2574, 0.3941, 0.2587, 0.4615, 0.2309, 0.5203, 0.1885, 0.519, 0.7341, 0.8845, 0.7544, 0.8871, 0.7544, 0.9155, 0.7407, 0.92, 0.7407, 0.92, 0.7327, 0.9469, 0.7177, 0.9358, 0.7217, 0.9261, 0.7233, 0.9148, 0.2574, 0.3941, 0.2971, 0.3947, 0.2955, 0.4473, 0.2771, 0.4516, 0.2587, 0.4615, 0.2971, 0.3947, 0.3373, 0.3953, 0.3353, 0.4631, 0.3152, 0.454, 0.2955, 0.4473, 0.2584, 0.5696, 0.2756, 0.579, 0.2929, 0.5821, 0.2914, 0.6386, 0.2502, 0.6408, 0.757, 0.9832, 0.7324, 0.9919, 0.724, 0.9783, 0.743, 0.9719, 0.6709, 0.9318, 0.6851, 0.9428, 0.6808, 0.9513, 0.6657, 0.9358, 0.7624, 0.9157, 0.7878, 0.9364, 0.7665, 0.9438, 0.7642, 0.9404, 0.7341, 0.8845, 0.7407, 0.92, 0.7233, 0.9148, 0.7224, 0.9037, 0.7185, 0.8934, 0.7407, 0.92, 0.7544, 0.9155, 0.7515, 0.937, 0.7327, 0.9469, 0.7088, 0.9934, 0.6885, 0.9889, 0.6861, 0.9777, 0.7037, 0.9811, 0.6682, 0.9179, 0.6758, 0.9183, 0.6851, 0.9428, 0.6709, 0.9318, 0.7106, 0.876, 0.7341, 0.8845, 0.7185, 0.8934, 0.7116, 0.8895, 0.7044, 0.8891, 0.6702, 0.8878, 0.6829, 0.8883, 0.6758, 0.9183, 0.6682, 0.9179, 0.6746, 0.8602, 0.693, 0.8503, 0.6829, 0.8883, 0.6702, 0.8878, 0.693, 0.8503, 0.7114, 0.846, 0.7106, 0.876, 0.6829, 0.8883, 0.6851, 0.9428, 0.6758, 0.9183, 0.6837, 0.9162, 0.6852, 0.928, 0.6899, 0.9348, 0.7114, 0.846, 0.7311, 0.8526, 0.7341, 0.8845, 0.7106, 0.876, 0.7311, 0.8526, 0.7511, 0.8618, 0.7544, 0.8871, 0.7341, 0.8845, 0.6932, 0.9013, 0.7036, 0.901, 0.7033, 0.9149, 0.692, 0.9155, 0.7139, 0.9298, 0.7217, 0.9261, 0.7177, 0.9358, 0.7107, 0.9391, 0.6931, 0.9302, 0.7032, 0.9304, 0.7038, 0.9397, 0.6968, 0.9402, 0.7145, 0.901, 0.7224, 0.9037, 0.7233, 0.9148, 0.7146, 0.9148, 0.6758, 0.9183, 0.6829, 0.8883, 0.69, 0.8937, 0.6853, 0.9044, 0.6837, 0.9162, 0.7327, 0.9469, 0.7096, 0.9459, 0.7038, 0.9397, 0.7107, 0.9391, 0.7177, 0.9358, 0.6829, 0.8883, 0.7106, 0.876, 0.7044, 0.8891, 0.6972, 0.8899, 0.69, 0.8937, 0.7096, 0.9459, 0.6851, 0.9428, 0.6899, 0.9348, 0.6968, 0.9402, 0.7038, 0.9397, 0.7036, 0.901, 0.7145, 0.901, 0.7146, 0.9148, 0.7033, 0.9149, 0.7044, 0.8891, 0.7116, 0.8895, 0.7145, 0.901, 0.7036, 0.901, 0.7116, 0.8895, 0.7185, 0.8934, 0.7224, 0.9037, 0.7145, 0.901, 0.6852, 0.928, 0.6931, 0.9302, 0.6968, 0.9402, 0.6899, 0.9348, 0.6837, 0.9162, 0.692, 0.9155, 0.6931, 0.9302, 0.6852, 0.928, 0.692, 0.9155, 0.7033, 0.9149, 0.7032, 0.9304, 0.6931, 0.9302, 0.7032, 0.9304, 0.7139, 0.9298, 0.7107, 0.9391, 0.7038, 0.9397, 0.7033, 0.9149, 0.7146, 0.9148, 0.7139, 0.9298, 0.7032, 0.9304, 0.7146, 0.9148, 0.7233, 0.9148, 0.7217, 0.9261, 0.7139, 0.9298, 0.6853, 0.9044, 0.6932, 0.9013, 0.692, 0.9155, 0.6837, 0.9162, 0.69, 0.8937, 0.6972, 0.8899, 0.6932, 0.9013, 0.6853, 0.9044, 0.6972, 0.8899, 0.7044, 0.8891, 0.7036, 0.901, 0.6932, 0.9013, 0.7544, 0.9155, 0.7624, 0.9157, 0.7515, 0.937, 0.7544, 0.8871, 0.7624, 0.9157, 0.7544, 0.9155, 0.643, 0.9727, 0.6331, 0.9267, 0.6484, 0.9316, 0.6689, 0.9668, 0.3333, 0.5758, 0.369, 0.5172, 0.5288, 0.5184, 0.5291, 0.624, 0.333, 0.6363, 0.7511, 0.8618, 0.7878, 0.9364, 0.7624, 0.9157, 0.7544, 0.8871, 0.6808, 0.9513, 0.705, 0.9619, 0.7037, 0.9811, 0.6861, 0.9777, 0.6709, 0.9318, 0.6598, 0.9186, 0.6682, 0.9179, 0.6598, 0.9186, 0.6702, 0.8878, 0.6682, 0.9179, 0.7515, 0.937, 0.7624, 0.9157, 0.7642, 0.9404, 0.7478, 0.9543, 0.6331, 0.9267, 0.6746, 0.8602, 0.6702, 0.8878, 0.6598, 0.9186, 0.7278, 0.9616, 0.7478, 0.9543, 0.743, 0.9719, 0.724, 0.9783, 0.705, 0.9619, 0.7278, 0.9616, 0.724, 0.9783, 0.7037, 0.9811, 0.6657, 0.9358, 0.6808, 0.9513, 0.6861, 0.9777, 0.6689, 0.9668, 0.7478, 0.9543, 0.7642, 0.9404, 0.7665, 0.9438, 0.743, 0.9719, 0.6689, 0.9668, 0.6484, 0.9316, 0.66, 0.9281, 0.6657, 0.9358, 0.7878, 0.9364, 0.757, 0.9832, 0.743, 0.9719, 0.7665, 0.9438, 0.6851, 0.9428, 0.7096, 0.9459, 0.705, 0.9619, 0.6808, 0.9513, 0.6885, 0.9889, 0.643, 0.9727, 0.6689, 0.9668, 0.6861, 0.9777, 0.7324, 0.9919, 0.7088, 0.9934, 0.7037, 0.9811, 0.724, 0.9783, 0.7096, 0.9459, 0.7327, 0.9469, 0.7278, 0.9616, 0.705, 0.9619, 0.6598, 0.9186, 0.6709, 0.9318, 0.6657, 0.9358, 0.66, 0.9281, 0.7327, 0.9469, 0.7515, 0.937, 0.7478, 0.9543, 0.7278, 0.9616, 0.6331, 0.9267, 0.6598, 0.9186, 0.66, 0.9281, 0.6484, 0.9316, 0.0676, 0.5065, 0.06377, 0.4976, 0.03526, 0.514, 0.03937, 0.5293, 0.06377, 0.4976, 0.08042, 0.4992, 0.03526, 0.514, 0.04164, 0.4749, 0.03466, 0.4918, 0.06377, 0.4976, 0.0676, 0.5065, 0.03937, 0.5293, 0.03526, 0.514, 0.03309, 0.5279, 0.03693, 0.548, 0.03526, 0.514, 0.08042, 0.4992, 0.086, 0.499, 0.03309, 0.5279, 0.03466, 0.4918, 0.08042, 0.4992, 0.06377, 0.4976, 0.04855, 0.538, 0.1065, 0.4901, 0.1885, 0.519, 0.1684, 0.6301, 0.08955, 0.6365, 0.05809, 0.4673, 0.1065, 0.4901, 0.086, 0.499, 0.03386, 0.4798, 0.0381, 0.4633, 0.03386, 0.4798, 0.03466, 0.4918, 0.04164, 0.4749, 0.03693, 0.548, 0.03309, 0.5279, 0.04199, 0.5288, 0.04855, 0.538, 0.05344, 0.5693, 0.03386, 0.4798, 0.086, 0.499, 0.08042, 0.4992, 0.03466, 0.4918, 0.03309, 0.5279, 0.086, 0.499, 0.1065, 0.4901, 0.04855, 0.538, 0.04199, 0.5288, 0.7905, 0.1748, 0.7892, 0.1747, 0.8225, 0.164, 0.8238, 0.1641, 0.9314, 0.1416, 0.9314, 0.1725, 0.9646, 0.1618, 0.9647, 0.1347, 0.9283, 0.1723, 0.9314, 0.1725, 0.84, 0.1064, 0.8367, 0.1061, 0.794, 0.0125, 0.7973, 0.01302, 0.8298, 0.02247, 0.8267, 0.02196, 0.8238, 0.1369, 0.8269, 0.1371, 0.8268, 0.1643, 0.8238, 0.1641, 0.8379, 0.08732, 0.8405, 0.08755, 0.8406, 0.0835, 0.8382, 0.08331, 0.8382, 0.08331, 0.8406, 0.0835, 0.9351, 0.01056, 0.9318, 0.01004, 0.8238, 0.1641, 0.8268, 0.1643, 0.7936, 0.175, 0.7905, 0.1748, 0.8401, 0.102, 0.84, 0.1064, 0.9314, 0.1725, 0.9314, 0.1416, 0.7905, 0.1438, 0.7892, 0.1437, 0.6978, 0.1039, 0.6992, 0.1041, 0.6995, 0.09836, 0.7911, 0.1029, 0.7905, 0.1438, 0.6992, 0.1041, 0.8403, 0.09619, 0.8401, 0.102, 0.9314, 0.1416, 0.932, 0.1008, 0.8367, 0.1061, 0.84, 0.1064, 0.8401, 0.102, 0.837, 0.1017, 0.8243, 0.1011, 0.8274, 0.1014, 0.8269, 0.1371, 0.8238, 0.1369, 0.932, 0.1008, 0.9314, 0.1416, 0.9647, 0.1347, 0.9652, 0.09895, 0.7911, 0.1029, 0.8243, 0.1011, 0.8238, 0.1369, 0.7905, 0.1438, 0.8238, 0.1641, 0.8225, 0.164, 0.8225, 0.1367, 0.8238, 0.1369, 0.9351, 0.01056, 0.934, 0.03939, 0.9667, 0.04524, 0.9676, 0.02001, 0.8267, 0.02196, 0.8298, 0.02247, 0.8289, 0.0477, 0.8258, 0.04724, 0.8406, 0.0835, 0.8405, 0.08755, 0.934, 0.03939, 0.9351, 0.01056, 0.9318, 0.01004, 0.9305, 0.0098, 0.8368, 0.08311, 0.8382, 0.08331, 0.8375, 0.09385, 0.8403, 0.09413, 0.8405, 0.08755, 0.8379, 0.08732, 0.7892, 0.1437, 0.8225, 0.1367, 0.8225, 0.164, 0.7892, 0.1747, 0.6978, 0.1039, 0.7892, 0.1437, 0.7892, 0.1747, 0.6975, 0.1084, 0.7927, 0.01226, 0.8254, 0.02172, 0.8245, 0.04702, 0.7916, 0.04119, 0.699, 0.08557, 0.7927, 0.01226, 0.7916, 0.04119, 0.6988, 0.08958, 0.8367, 0.1061, 0.8353, 0.1059, 0.927, 0.1722, 0.9283, 0.1723, 0.837, 0.1017, 0.8356, 0.1015, 0.8353, 0.1059, 0.8367, 0.1061, 0.8382, 0.08331, 0.8368, 0.08311, 0.8366, 0.08712, 0.8379, 0.08732, 0.9616, 0.1344, 0.9604, 0.1343, 0.927, 0.1412, 0.9283, 0.1413, 0.9308, 0.03894, 0.9294, 0.03873, 0.9623, 0.04456, 0.9636, 0.04478, 0.8258, 0.04724, 0.8245, 0.04702, 0.8254, 0.02172, 0.8267, 0.02196, 0.8267, 0.02196, 0.8254, 0.02172, 0.7927, 0.01226, 0.794, 0.0125, 0.7001, 0.08978, 0.6988, 0.08958, 0.7916, 0.04119, 0.7929, 0.0414, 0.837, 0.1017, 0.8401, 0.102, 0.8403, 0.09619, 0.8373, 0.09589, 0.8373, 0.09589, 0.8375, 0.09385, 0.8365, 0.0935, 0.8363, 0.09555, 0.9324, 0.08622, 0.932, 0.1008, 0.9652, 0.09895, 0.9655, 0.0862, 0.8243, 0.1011, 0.7911, 0.1029, 0.7902, 0.1026, 0.8236, 0.1007, 0.8403, 0.09413, 0.8403, 0.09619, 0.932, 0.1008, 0.9324, 0.08622, 0.8375, 0.09385, 0.9292, 0.08587, 0.9284, 0.08553, 0.8365, 0.0935, 0.7001, 0.08978, 0.7929, 0.0414, 0.7914, 0.08833, 0.6997, 0.09631, 0.8405, 0.08755, 0.8403, 0.09413, 0.9324, 0.08622, 0.934, 0.03939, 0.8258, 0.04724, 0.8289, 0.0477, 0.8277, 0.08866, 0.8246, 0.08829, 0.934, 0.03939, 0.9324, 0.08622, 0.9655, 0.0862, 0.9667, 0.04524, 0.7929, 0.0414, 0.8258, 0.04724, 0.8246, 0.08829, 0.7914, 0.08833, 0.8373, 0.09589, 0.8403, 0.09619, 0.8403, 0.09413, 0.8375, 0.09385, 0.7906, 0.08799, 0.8238, 0.08795, 0.8236, 0.1007, 0.7902, 0.1026, 0.8238, 0.08795, 0.8269, 0.08832, 0.8267, 0.1011, 0.8236, 0.1007, 0.6987, 0.09596, 0.7906, 0.08799, 0.7902, 0.1026, 0.6985, 0.09801, 0.8277, 0.08866, 0.8274, 0.1014, 0.8267, 0.1011, 0.8269, 0.08832, 0.9292, 0.08587, 0.9624, 0.08583, 0.9617, 0.08549, 0.9284, 0.08553, 0.7911, 0.1029, 0.6995, 0.09836, 0.6985, 0.09801, 0.7902, 0.1026, 0.9624, 0.08583, 0.9655, 0.0862, 0.9648, 0.08585, 0.9617, 0.08549, 0.8274, 0.1014, 0.8243, 0.1011, 0.8236, 0.1007, 0.8267, 0.1011, 0.824, 0.5366, 0.8257, 0.5216, 0.828, 0.5214, 0.8263, 0.5364, 0.9533, 0.7634, 0.9559, 0.7642, 0.9571, 0.7216, 0.9546, 0.721, 0.8537, 0.5431, 0.824, 0.5366, 0.8263, 0.5364, 0.8561, 0.5429, 0.8147, 0.4397, 0.8438, 0.3997, 0.8462, 0.399, 0.8169, 0.4359, 0.8978, 0.4842, 0.8907, 0.3802, 0.9526, 0.3308, 0.9603, 0.4711, 0.958, 0.4715, 0.9603, 0.4711, 0.9526, 0.3308, 0.9502, 0.3318, 0.8529, 0.496, 0.8462, 0.4246, 0.8907, 0.3802, 0.8978, 0.4842, 0.8234, 0.5037, 0.8169, 0.4539, 0.8462, 0.4246, 0.8529, 0.496, 0.8935, 0.6694, 0.8989, 0.553, 0.9618, 0.5641, 0.9571, 0.7216, 0.9546, 0.721, 0.9571, 0.7216, 0.9618, 0.5641, 0.9595, 0.5642, 0.8478, 0.6226, 0.8537, 0.5431, 0.8989, 0.553, 0.8935, 0.6694, 0.8179, 0.592, 0.824, 0.5366, 0.8537, 0.5431, 0.8478, 0.6226, 0.8882, 0.3439, 0.95, 0.2819, 0.9528, 0.2806, 0.8908, 0.3429, 0.8529, 0.496, 0.8978, 0.4842, 0.9004, 0.4838, 0.8552, 0.4956, 0.9609, 0.522, 0.963, 0.5218, 0.9603, 0.4711, 0.958, 0.4715, 0.8989, 0.553, 0.8537, 0.5431, 0.8561, 0.5429, 0.9015, 0.5529, 0.8263, 0.5364, 0.828, 0.5214, 0.8577, 0.5214, 0.8561, 0.5429, 0.8191, 0.4534, 0.8169, 0.4359, 0.8462, 0.399, 0.8485, 0.424, 0.8485, 0.424, 0.8462, 0.399, 0.8908, 0.3429, 0.8933, 0.3793, 0.8561, 0.5429, 0.8577, 0.5214, 0.9029, 0.5215, 0.9015, 0.5529, 0.8933, 0.3793, 0.8908, 0.3429, 0.9528, 0.2806, 0.9555, 0.3297, 0.9015, 0.5529, 0.9029, 0.5215, 0.9659, 0.5216, 0.9646, 0.5641, 0.8947, 0.7014, 0.8961, 0.6698, 0.96, 0.7222, 0.9587, 0.765, 0.8486, 0.6444, 0.8502, 0.6228, 0.8961, 0.6698, 0.8947, 0.7014, 0.8184, 0.607, 0.8201, 0.592, 0.8502, 0.6228, 0.8486, 0.6444, 0.828, 0.5214, 0.8256, 0.5034, 0.8552, 0.4956, 0.8577, 0.5214, 0.8577, 0.5214, 0.8552, 0.4956, 0.9004, 0.4838, 0.9029, 0.5215, 0.9029, 0.5215, 0.9004, 0.4838, 0.9631, 0.4707, 0.9659, 0.5216, 0.9526, 0.3308, 0.8907, 0.3802, 0.8933, 0.3793, 0.9555, 0.3297, 0.8921, 0.7009, 0.8462, 0.6441, 0.8486, 0.6444, 0.8947, 0.7014, 0.8478, 0.6226, 0.8935, 0.6694, 0.8961, 0.6698, 0.8502, 0.6228, 0.963, 0.5218, 0.9618, 0.5641, 0.9646, 0.5641, 0.9659, 0.5216, 0.9603, 0.4711, 0.963, 0.5218, 0.9659, 0.5216, 0.9631, 0.4707, 0.8179, 0.592, 0.8478, 0.6226, 0.8502, 0.6228, 0.8201, 0.592, 0.9618, 0.5641, 0.8989, 0.553, 0.9015, 0.5529, 0.9646, 0.5641, 0.8907, 0.3802, 0.8462, 0.4246, 0.8485, 0.424, 0.8933, 0.3793, 0.8169, 0.4539, 0.8147, 0.4397, 0.8169, 0.4359, 0.8191, 0.4534, 0.8462, 0.6441, 0.8161, 0.5959, 0.8184, 0.607, 0.8486, 0.6444, 0.8462, 0.4246, 0.8169, 0.4539, 0.8191, 0.4534, 0.8485, 0.424, 0.8234, 0.5037, 0.8529, 0.496, 0.8552, 0.4956, 0.8256, 0.5034, 0.9571, 0.7216, 0.9559, 0.7642, 0.9587, 0.765, 0.96, 0.7222, 0.8257, 0.5216, 0.8234, 0.5037, 0.8256, 0.5034, 0.828, 0.5214, 0.9507, 0.7626, 0.948, 0.7618, 0.885, 0.6993, 0.8874, 0.6998, 0.8127, 0.4403, 0.7529, 0.3665, 0.7442, 0.3708, 0.8106, 0.4408, 0.7529, 0.3665, 0.6844, 0.2988, 0.6714, 0.309, 0.7442, 0.3708, 0.6844, 0.2988, 0.6108, 0.2245, 0.6008, 0.2367, 0.6714, 0.309, 0.6108, 0.2245, 0.5599, 0.2098, 0.5529, 0.2209, 0.6008, 0.2367, 0.5599, 0.2098, 0.4769, 0.1924, 0.473, 0.2025, 0.5529, 0.2209, 0.4769, 0.1924, 0.3896, 0.2052, 0.3884, 0.2126, 0.473, 0.2025, 0.3062, 0.2297, 0.3896, 0.2052, 0.3703, 0.1423, 0.3091, 0.1668, 0.2293, 0.2653, 0.3062, 0.2297, 0.3091, 0.1668, 0.2311, 0.2435, 0.2293, 0.2653, 0.1651, 0.3162, 0.1699, 0.3239, 0.2325, 0.2754, 0.1651, 0.3162, 0.09605, 0.3849, 0.1008, 0.3938, 0.1699, 0.3239, 0.09605, 0.3849, 0.06534, 0.4376, 0.06938, 0.4719, 0.1008, 0.3938, 0.06534, 0.4376, 0.0381, 0.4633, 0.04618, 0.4838, 0.06938, 0.4719, 0.05344, 0.5693, 0.09586, 0.6309, 0.1017, 0.6335, 0.06019, 0.5396, 0.09586, 0.6309, 0.1424, 0.6981, 0.1479, 0.6945, 0.1017, 0.6335, 0.1424, 0.6981, 0.202, 0.7617, 0.2058, 0.7561, 0.1479, 0.6945, 0.202, 0.7617, 0.2757, 0.8084, 0.2771, 0.8022, 0.2058, 0.7561, 0.2757, 0.8084, 0.3612, 0.8426, 0.361, 0.8407, 0.3605, 0.8366, 0.2771, 0.8022, 0.2443, 0.8972, 0.2427, 0.8953, 0.3174, 0.9569, 0.3194, 0.9592, 0.1527, 0.9001, 0.2458, 0.8991, 0.3213, 0.9614, 0.1826, 0.9779, 0.5451, 0.8465, 0.6112, 0.8128, 0.6032, 0.8062, 0.5402, 0.8405, 0.5435, 0.8446, 0.6112, 0.8128, 0.6827, 0.7571, 0.6707, 0.751, 0.6032, 0.8062, 0.6827, 0.7571, 0.7542, 0.6693, 0.7434, 0.667, 0.6707, 0.751, 0.8106, 0.4408, 0.7442, 0.3708, 0.6714, 0.309, 0.6891, 0.4358, 0.7542, 0.6693, 0.8141, 0.5959, 0.812, 0.5958, 0.7434, 0.667, 0.812, 0.5958, 0.8101, 0.6065, 0.8119, 0.5918, 0.8139, 0.5918, 0.2325, 0.2754, 0.1699, 0.3239, 0.1008, 0.3938, 0.1937, 0.4101, 0.3884, 0.2126, 0.3067, 0.2376, 0.336, 0.4184, 0.5529, 0.2209, 0.473, 0.2025, 0.3884, 0.2126, 0.336, 0.4184, 0.5087, 0.4282, 0.6008, 0.2367, 0.5529, 0.2209, 0.5087, 0.4282, 0.6895, 0.6109, 0.6707, 0.751, 0.7434, 0.667, 0.812, 0.5958, 0.1017, 0.6335, 0.1479, 0.6945, 0.2058, 0.7561, 0.1839, 0.6249, 0.5067, 0.6189, 0.5402, 0.8405, 0.6032, 0.8062, 0.6707, 0.751, 0.6895, 0.6109, 0.1839, 0.6249, 0.2058, 0.7561, 0.2771, 0.8022, 0.3323, 0.6288, 0.2956, 0.6315, 0.2585, 0.634, 0.3323, 0.6288, 0.3605, 0.8366, 0.4501, 0.8423, 0.5402, 0.8405, 0.5067, 0.6189, 0.5087, 0.4282, 0.5065, 0.5249, 0.5067, 0.6189, 0.6895, 0.6109, 0.6891, 0.4358, 0.2966, 0.5815, 0.2956, 0.6315, 0.3323, 0.6288, 0.3326, 0.576, 0.3143, 0.5785, 0.336, 0.4184, 0.3343, 0.4769, 0.3635, 0.5252, 0.5065, 0.5249, 0.5087, 0.4282, 0.6891, 0.4358, 0.6895, 0.6109, 0.812, 0.5958, 0.8139, 0.5918, 0.8205, 0.5368, 0.8223, 0.522, 0.8199, 0.5042, 0.813, 0.4549, 0.8106, 0.4408, 0.1008, 0.3938, 0.06938, 0.4719, 0.1176, 0.4945, 0.2015, 0.5244, 0.1937, 0.4101, 0.8938, 0.4849, 0.8914, 0.4853, 0.9532, 0.4723, 0.9558, 0.4719, 0.8141, 0.5959, 0.8441, 0.6439, 0.8419, 0.6436, 0.812, 0.5958, 0.889, 0.6687, 0.8866, 0.6683, 0.9494, 0.7198, 0.9521, 0.7204, 0.8441, 0.6439, 0.8897, 0.7004, 0.8874, 0.6998, 0.8419, 0.6436, 0.9502, 0.3318, 0.9474, 0.2831, 0.9449, 0.2843, 0.9477, 0.3328, 0.9595, 0.5642, 0.9609, 0.522, 0.9587, 0.5222, 0.9573, 0.5642, 0.8396, 0.4012, 0.8374, 0.402, 0.8813, 0.3468, 0.8836, 0.3458, 0.9449, 0.2843, 0.9423, 0.2856, 0.9451, 0.3338, 0.9477, 0.3328, 0.8897, 0.7004, 0.9533, 0.7634, 0.9507, 0.7626, 0.8874, 0.6998, 0.8836, 0.3458, 0.9449, 0.2843, 0.9474, 0.2831, 0.8859, 0.3448, 0.8106, 0.4408, 0.8396, 0.4012, 0.8417, 0.4005, 0.8127, 0.4403, 0.8396, 0.4012, 0.8836, 0.3458, 0.8859, 0.3448, 0.8417, 0.4005, 0.2771, 0.8022, 0.3605, 0.8366, 0.3323, 0.6288, 0.3067, 0.2376, 0.2325, 0.2754, 0.1937, 0.4101, 0.2649, 0.4136, 0.3007, 0.416, 0.336, 0.4184, 0.2015, 0.5244, 0.1839, 0.6249, 0.2585, 0.634, 0.2652, 0.5704, 0.24, 0.5257, 0.1937, 0.4101, 0.2015, 0.5244, 0.24, 0.5257, 0.2654, 0.4728, 0.2649, 0.4136, 0.8853, 0.8806, 0.8911, 0.9121, 0.9031, 0.9085, 0.9031, 0.8835, 0.8911, 0.9121, 0.8758, 0.9076, 0.8744, 0.9175, 0.8709, 0.9259, 0.8841, 0.9356, 0.2649, 0.4136, 0.2654, 0.4728, 0.2823, 0.4645, 0.2989, 0.4614, 0.3007, 0.416, 0.3007, 0.416, 0.2989, 0.4614, 0.3166, 0.4681, 0.3343, 0.4769, 0.336, 0.4184, 0.2652, 0.5704, 0.2585, 0.634, 0.2956, 0.6315, 0.2966, 0.5815, 0.281, 0.5788, 0.9303, 0.9633, 0.8948, 0.961, 0.878, 0.9671, 0.8842, 0.9843, 0.8282, 0.9214, 0.8246, 0.9256, 0.84, 0.9406, 0.8445, 0.9339, 0.91, 0.9087, 0.9121, 0.9287, 0.9135, 0.9334, 0.9295, 0.9091, 0.8853, 0.8806, 0.8716, 0.8886, 0.875, 0.8978, 0.8758, 0.9076, 0.8911, 0.9121, 0.8911, 0.9121, 0.8841, 0.9356, 0.8984, 0.9235, 0.9031, 0.9085, 0.8631, 0.9835, 0.8587, 0.9657, 0.843, 0.9628, 0.8421, 0.9832, 0.8256, 0.9089, 0.8282, 0.9214, 0.8445, 0.9339, 0.8323, 0.9083, 0.8642, 0.8721, 0.859, 0.8843, 0.8654, 0.8849, 0.8716, 0.8886, 0.8853, 0.8806, 0.8274, 0.8816, 0.8256, 0.9089, 0.8323, 0.9083, 0.8385, 0.8743, 0.8314, 0.8567, 0.8274, 0.8816, 0.8385, 0.8743, 0.8483, 0.8484, 0.8483, 0.8484, 0.8385, 0.8743, 0.8642, 0.8721, 0.8649, 0.8453, 0.8445, 0.9339, 0.8459, 0.9246, 0.8417, 0.9185, 0.8404, 0.908, 0.8323, 0.9083, 0.8649, 0.8453, 0.8642, 0.8721, 0.8853, 0.8806, 0.8826, 0.852, 0.8826, 0.852, 0.8853, 0.8806, 0.9031, 0.8835, 0.9003, 0.8607, 0.8489, 0.8949, 0.8479, 0.9077, 0.8581, 0.9074, 0.8583, 0.895, 0.8675, 0.9206, 0.8646, 0.9287, 0.8709, 0.9259, 0.8744, 0.9175, 0.8489, 0.9206, 0.8521, 0.9295, 0.8584, 0.9291, 0.858, 0.921, 0.868, 0.8953, 0.8682, 0.9075, 0.8758, 0.9076, 0.875, 0.8978, 0.8323, 0.9083, 0.8404, 0.908, 0.8417, 0.8974, 0.8459, 0.8879, 0.8385, 0.8743, 0.8841, 0.9356, 0.8709, 0.9259, 0.8646, 0.9287, 0.8584, 0.9291, 0.8631, 0.94, 0.8385, 0.8743, 0.8459, 0.8879, 0.8524, 0.8847, 0.859, 0.8843, 0.8642, 0.8721, 0.8631, 0.94, 0.8584, 0.9291, 0.8521, 0.9295, 0.8459, 0.9246, 0.8445, 0.9339, 0.8583, 0.895, 0.8581, 0.9074, 0.8682, 0.9075, 0.868, 0.8953, 0.859, 0.8843, 0.8583, 0.895, 0.868, 0.8953, 0.8654, 0.8849, 0.8654, 0.8849, 0.868, 0.8953, 0.875, 0.8978, 0.8716, 0.8886, 0.8417, 0.9185, 0.8459, 0.9246, 0.8521, 0.9295, 0.8489, 0.9206, 0.8404, 0.908, 0.8417, 0.9185, 0.8489, 0.9206, 0.8479, 0.9077, 0.8479, 0.9077, 0.8489, 0.9206, 0.858, 0.921, 0.8581, 0.9074, 0.858, 0.921, 0.8584, 0.9291, 0.8646, 0.9287, 0.8675, 0.9206, 0.8581, 0.9074, 0.858, 0.921, 0.8675, 0.9206, 0.8682, 0.9075, 0.8682, 0.9075, 0.8675, 0.9206, 0.8744, 0.9175, 0.8758, 0.9076, 0.8417, 0.8974, 0.8404, 0.908, 0.8479, 0.9077, 0.8489, 0.8949, 0.8459, 0.8879, 0.8417, 0.8974, 0.8489, 0.8949, 0.8524, 0.8847, 0.8524, 0.8847, 0.8489, 0.8949, 0.8583, 0.895, 0.859, 0.8843, 0.9031, 0.9085, 0.8984, 0.9235, 0.91, 0.9087, 0.9031, 0.8835, 0.9031, 0.9085, 0.91, 0.9087, 0.82, 0.9704, 0.8275, 0.9531, 0.8079, 0.9212, 0.7943, 0.9193, 0.3326, 0.576, 0.3323, 0.6288, 0.5067, 0.6189, 0.5065, 0.5249, 0.3635, 0.5252, 0.9003, 0.8607, 0.9031, 0.8835, 0.91, 0.9087, 0.9295, 0.9091, 0.84, 0.9406, 0.843, 0.9628, 0.8587, 0.9657, 0.8577, 0.9482, 0.8282, 0.9214, 0.8256, 0.9089, 0.8179, 0.9093, 0.8179, 0.9093, 0.8256, 0.9089, 0.8274, 0.8816, 0.8984, 0.9235, 0.8985, 0.9355, 0.9121, 0.9287, 0.91, 0.9087, 0.7943, 0.9193, 0.8179, 0.9093, 0.8274, 0.8816, 0.8314, 0.8567, 0.8789, 0.9484, 0.878, 0.9671, 0.8948, 0.961, 0.8985, 0.9355, 0.8577, 0.9482, 0.8587, 0.9657, 0.878, 0.9671, 0.8789, 0.9484, 0.8246, 0.9256, 0.8275, 0.9531, 0.843, 0.9628, 0.84, 0.9406, 0.8985, 0.9355, 0.8948, 0.961, 0.9135, 0.9334, 0.9121, 0.9287, 0.8275, 0.9531, 0.8246, 0.9256, 0.8184, 0.9181, 0.8079, 0.9212, 0.9295, 0.9091, 0.9135, 0.9334, 0.8948, 0.961, 0.9303, 0.9633, 0.8445, 0.9339, 0.84, 0.9406, 0.8577, 0.9482, 0.8631, 0.94, 0.8421, 0.9832, 0.843, 0.9628, 0.8275, 0.9531, 0.82, 0.9704, 0.8842, 0.9843, 0.878, 0.9671, 0.8587, 0.9657, 0.8631, 0.9835, 0.8631, 0.94, 0.8577, 0.9482, 0.8789, 0.9484, 0.8841, 0.9356, 0.8179, 0.9093, 0.8184, 0.9181, 0.8246, 0.9256, 0.8282, 0.9214, 0.8841, 0.9356, 0.8789, 0.9484, 0.8985, 0.9355, 0.8984, 0.9235, 0.7943, 0.9193, 0.8079, 0.9212, 0.8184, 0.9181, 0.8179, 0.9093, 0.0676, 0.5065, 0.03937, 0.5293, 0.04434, 0.516, 0.07184, 0.5, 0.07184, 0.5, 0.04434, 0.516, 0.08871, 0.5019, 0.04164, 0.4749, 0.0676, 0.5065, 0.07184, 0.5, 0.04669, 0.4953, 0.03937, 0.5293, 0.03693, 0.548, 0.04374, 0.5297, 0.04434, 0.516, 0.04434, 0.516, 0.04374, 0.5297, 0.09614, 0.5023, 0.08871, 0.5019, 0.04669, 0.4953, 0.07184, 0.5, 0.08871, 0.5019, 0.06019, 0.5396, 0.1017, 0.6335, 0.1839, 0.6249, 0.2015, 0.5244, 0.1176, 0.4945, 0.06938, 0.4719, 0.04618, 0.4838, 0.09614, 0.5023, 0.1176, 0.4945, 0.0381, 0.4633, 0.04164, 0.4749, 0.04669, 0.4953, 0.04618, 0.4838, 0.03693, 0.548, 0.05344, 0.5693, 0.06019, 0.5396, 0.05269, 0.5306, 0.04374, 0.5297, 0.04618, 0.4838, 0.04669, 0.4953, 0.08871, 0.5019, 0.09614, 0.5023, 0.04374, 0.5297, 0.05269, 0.5306, 0.06019, 0.5396, 0.1176, 0.4945, 0.09614, 0.5023, 0.1248, 0.1591, 0.1505, 0.1507, 0.149, 0.1507, 0.1233, 0.1591, 0.2541, 0.1336, 0.2798, 0.1287, 0.2797, 0.1518, 0.254, 0.1602, 0.2503, 0.1603, 0.1761, 0.09946, 0.1797, 0.09919, 0.254, 0.1602, 0.128, 0.02, 0.153, 0.03052, 0.1569, 0.02999, 0.1318, 0.01942, 0.1505, 0.1277, 0.1505, 0.1507, 0.1542, 0.1505, 0.1543, 0.1275, 0.1775, 0.08242, 0.1778, 0.07877, 0.1802, 0.07865, 0.1801, 0.08227, 0.1778, 0.07877, 0.2535, 0.02123, 0.2573, 0.02065, 0.1802, 0.07865, 0.1505, 0.1507, 0.1248, 0.1591, 0.1285, 0.159, 0.1542, 0.1505, 0.1798, 0.09521, 0.2541, 0.1336, 0.254, 0.1602, 0.1797, 0.09919, 0.1249, 0.1325, 0.05094, 0.09422, 0.04948, 0.0943, 0.1234, 0.1326, 0.05136, 0.08899, 0.05094, 0.09422, 0.1249, 0.1325, 0.1254, 0.09751, 0.1799, 0.09001, 0.2547, 0.09842, 0.2541, 0.1336, 0.1798, 0.09521, 0.1761, 0.09946, 0.1764, 0.09545, 0.1798, 0.09521, 0.1797, 0.09919, 0.151, 0.09741, 0.1505, 0.1277, 0.1543, 0.1275, 0.1548, 0.0971, 0.2547, 0.09842, 0.2803, 0.09833, 0.2798, 0.1287, 0.2541, 0.1336, 0.1254, 0.09751, 0.1249, 0.1325, 0.1505, 0.1277, 0.151, 0.09741, 0.1505, 0.1507, 0.1505, 0.1277, 0.149, 0.1277, 0.149, 0.1507, 0.2573, 0.02065, 0.2824, 0.03122, 0.2816, 0.05267, 0.2563, 0.04551, 0.153, 0.03052, 0.1523, 0.0519, 0.1561, 0.05144, 0.1569, 0.02999, 0.1802, 0.07865, 0.2573, 0.02065, 0.2563, 0.04551, 0.1801, 0.08227, 0.2535, 0.02123, 0.1778, 0.07877, 0.1764, 0.07887, 0.2519, 0.02143, 0.177, 0.08837, 0.1775, 0.08242, 0.1801, 0.08227, 0.18, 0.08817, 0.1234, 0.1326, 0.1233, 0.1591, 0.149, 0.1507, 0.149, 0.1277, 0.04948, 0.0943, 0.04916, 0.09831, 0.1233, 0.1591, 0.1234, 0.1326, 0.1264, 0.0202, 0.1255, 0.04494, 0.1507, 0.05205, 0.1515, 0.0307, 0.05086, 0.07764, 0.05055, 0.08129, 0.1255, 0.04494, 0.1264, 0.0202, 0.1761, 0.09946, 0.2503, 0.1603, 0.2488, 0.1603, 0.1747, 0.09954, 0.1764, 0.09545, 0.1761, 0.09946, 0.1747, 0.09954, 0.175, 0.09553, 0.1778, 0.07877, 0.1775, 0.08242, 0.176, 0.08252, 0.1764, 0.07887, 0.9232, 0.1486, 0.8975, 0.1534, 0.896, 0.1535, 0.9217, 0.1486, 0.8997, 0.06569, 0.925, 0.07282, 0.9234, 0.07297, 0.8982, 0.06586, 0.1523, 0.0519, 0.153, 0.03052, 0.1515, 0.0307, 0.1507, 0.05205, 0.153, 0.03052, 0.128, 0.02, 0.1264, 0.0202, 0.1515, 0.0307, 0.05201, 0.08119, 0.127, 0.04477, 0.1255, 0.04494, 0.05055, 0.08129, 0.1764, 0.09545, 0.1769, 0.09022, 0.1799, 0.09001, 0.1798, 0.09521, 0.1769, 0.09022, 0.1755, 0.09042, 0.1756, 0.08857, 0.177, 0.08837, 0.255, 0.08587, 0.2805, 0.08749, 0.2803, 0.09833, 0.2547, 0.09842, 0.2765, 0.09864, 0.2749, 0.09884, 0.2494, 0.09894, 0.2509, 0.09874, 0.18, 0.08817, 0.255, 0.08587, 0.2547, 0.09842, 0.1799, 0.09001, 0.05151, 0.08714, 0.05014, 0.08734, 0.1242, 0.08523, 0.1257, 0.085, 0.05201, 0.08119, 0.05151, 0.08714, 0.1257, 0.085, 0.127, 0.04477, 0.1801, 0.08227, 0.2563, 0.04551, 0.255, 0.08587, 0.18, 0.08817, 0.1523, 0.0519, 0.1512, 0.08661, 0.155, 0.08626, 0.1561, 0.05144, 0.2563, 0.04551, 0.2816, 0.05267, 0.2805, 0.08749, 0.255, 0.08587, 0.127, 0.04477, 0.1257, 0.085, 0.1512, 0.08661, 0.1523, 0.0519, 0.1769, 0.09022, 0.177, 0.08837, 0.18, 0.08817, 0.1799, 0.09001, 0.1242, 0.08523, 0.1239, 0.09771, 0.1494, 0.09761, 0.1497, 0.08683, 0.1497, 0.08683, 0.1494, 0.09761, 0.1532, 0.0973, 0.1535, 0.08649, 0.05014, 0.08734, 0.04999, 0.08919, 0.1239, 0.09771, 0.1242, 0.08523, 0.155, 0.08626, 0.1535, 0.08649, 0.1532, 0.0973, 0.1548, 0.0971, 0.1257, 0.085, 0.1242, 0.08523, 0.1497, 0.08683, 0.1512, 0.08661, 0.2509, 0.09874, 0.2494, 0.09894, 0.1755, 0.09042, 0.1769, 0.09022, 0.1512, 0.08661, 0.1497, 0.08683, 0.1535, 0.08649, 0.155, 0.08626, 0.2803, 0.09833, 0.2787, 0.09853, 0.2749, 0.09884, 0.2765, 0.09864, 0.8205, 0.5368, 0.8185, 0.537, 0.8203, 0.5222, 0.8223, 0.522, 0.9533, 0.7634, 0.9546, 0.721, 0.9521, 0.7204, 0.9507, 0.7626, 0.85, 0.5433, 0.8478, 0.5435, 0.8185, 0.537, 0.8205, 0.5368, 0.8106, 0.4408, 0.8086, 0.4383, 0.8374, 0.402, 0.8396, 0.4012, 0.8938, 0.4849, 0.9558, 0.4719, 0.9477, 0.3328, 0.8862, 0.3817, 0.958, 0.4715, 0.9502, 0.3318, 0.9477, 0.3328, 0.9558, 0.4719, 0.8491, 0.4965, 0.8938, 0.4849, 0.8862, 0.3817, 0.842, 0.4259, 0.8199, 0.5042, 0.8491, 0.4965, 0.842, 0.4259, 0.813, 0.4549, 0.889, 0.6687, 0.9521, 0.7204, 0.9573, 0.5642, 0.8949, 0.5532, 0.9546, 0.721, 0.9595, 0.5642, 0.9573, 0.5642, 0.9521, 0.7204, 0.8436, 0.6223, 0.889, 0.6687, 0.8949, 0.5532, 0.85, 0.5433, 0.8139, 0.5918, 0.8436, 0.6223, 0.85, 0.5433, 0.8205, 0.5368, 0.8836, 0.3458, 0.8813, 0.3468, 0.9423, 0.2856, 0.9449, 0.2843, 0.8491, 0.4965, 0.847, 0.4969, 0.8914, 0.4853, 0.8938, 0.4849, 0.9609, 0.522, 0.958, 0.4715, 0.9558, 0.4719, 0.9587, 0.5222, 0.8949, 0.5532, 0.8925, 0.5533, 0.8478, 0.5435, 0.85, 0.5433, 0.8185, 0.537, 0.8478, 0.5435, 0.8495, 0.5223, 0.8203, 0.5222, 0.811, 0.4554, 0.8399, 0.4265, 0.8374, 0.402, 0.8086, 0.4383, 0.8399, 0.4265, 0.8839, 0.3826, 0.8813, 0.3468, 0.8374, 0.402, 0.8478, 0.5435, 0.8925, 0.5533, 0.8941, 0.5223, 0.8495, 0.5223, 0.8839, 0.3826, 0.9451, 0.3338, 0.9423, 0.2856, 0.8813, 0.3468, 0.8925, 0.5533, 0.9547, 0.5643, 0.9561, 0.5224, 0.8941, 0.5223, 0.885, 0.6993, 0.948, 0.7618, 0.9494, 0.7198, 0.8866, 0.6683, 0.8398, 0.6433, 0.885, 0.6993, 0.8866, 0.6683, 0.8415, 0.6221, 0.8101, 0.6065, 0.8398, 0.6433, 0.8415, 0.6221, 0.8119, 0.5918, 0.8203, 0.5222, 0.8495, 0.5223, 0.847, 0.4969, 0.8178, 0.5045, 0.8495, 0.5223, 0.8941, 0.5223, 0.8914, 0.4853, 0.847, 0.4969, 0.8941, 0.5223, 0.9561, 0.5224, 0.9532, 0.4723, 0.8914, 0.4853, 0.9477, 0.3328, 0.9451, 0.3338, 0.8839, 0.3826, 0.8862, 0.3817, 0.8874, 0.6998, 0.885, 0.6993, 0.8398, 0.6433, 0.8419, 0.6436, 0.8436, 0.6223, 0.8415, 0.6221, 0.8866, 0.6683, 0.889, 0.6687, 0.9587, 0.5222, 0.9561, 0.5224, 0.9547, 0.5643, 0.9573, 0.5642, 0.9558, 0.4719, 0.9532, 0.4723, 0.9561, 0.5224, 0.9587, 0.5222, 0.8139, 0.5918, 0.8119, 0.5918, 0.8415, 0.6221, 0.8436, 0.6223, 0.9573, 0.5642, 0.9547, 0.5643, 0.8925, 0.5533, 0.8949, 0.5532, 0.8862, 0.3817, 0.8839, 0.3826, 0.8399, 0.4265, 0.842, 0.4259, 0.813, 0.4549, 0.811, 0.4554, 0.8086, 0.4383, 0.8106, 0.4408, 0.8419, 0.6436, 0.8398, 0.6433, 0.8101, 0.6065, 0.812, 0.5958, 0.842, 0.4259, 0.8399, 0.4265, 0.811, 0.4554, 0.813, 0.4549, 0.8199, 0.5042, 0.8178, 0.5045, 0.847, 0.4969, 0.8491, 0.4965, 0.9521, 0.7204, 0.9494, 0.7198, 0.948, 0.7618, 0.9507, 0.7626, 0.8223, 0.522, 0.8203, 0.5222, 0.8178, 0.5045, 0.8199, 0.5042, 0.09737, 0.935, 0.09789, 0.9373, 0.1826, 0.9779, 0.1814, 0.9752, 0.5466, 0.8484, 0.4535, 0.8493, 0.4551, 0.853, 0.5502, 0.8529, 0.361, 0.8407, 0.4516, 0.8452, 0.4501, 0.8423, 0.3605, 0.8366, 0.4516, 0.8452, 0.5435, 0.8446, 0.5402, 0.8405, 0.4501, 0.8423, 0.4535, 0.8493, 0.3615, 0.8447, 0.362, 0.8489, 0.4551, 0.853, 0.1814, 0.9752, 0.1826, 0.9779, 0.3213, 0.9614, 0.3194, 0.9592, 0.09737, 0.935, 0.1814, 0.9752, 0.1799, 0.972, 0.09689, 0.9329, 0.1814, 0.9752, 0.3194, 0.9592, 0.3174, 0.9569, 0.1799, 0.972, 0.1508, 0.896, 0.06019, 0.8915, 0.09689, 0.9329, 0.1799, 0.972, 0.2458, 0.8991, 0.2443, 0.8972, 0.3194, 0.9592, 0.3213, 0.9614, 0.2427, 0.8953, 0.1508, 0.896, 0.1799, 0.972, 0.3174, 0.9569, 0.06043, 0.8934, 0.0607, 0.8954, 0.09789, 0.9373, 0.09737, 0.935, 0.5107, 0.1295, 0.3712, 0.1341, 0.3708, 0.1376, 0.2293, 0.2653, 0.3058, 0.2225, 0.3053, 0.2139, 0.2259, 0.2545, 0.3896, 0.2052, 0.3062, 0.2297, 0.3067, 0.2376, 0.3884, 0.2126, 0.3908, 0.1982, 0.4769, 0.1924, 0.4811, 0.1816, 0.3924, 0.189, 0.3062, 0.2297, 0.2293, 0.2653, 0.2325, 0.2754, 0.3067, 0.2376, 0.3058, 0.2225, 0.3908, 0.1982, 0.3924, 0.189, 0.3053, 0.2139, 0.3896, 0.2052, 0.4769, 0.1924, 0.5107, 0.1295, 0.3703, 0.1423, 0.3708, 0.1376, 0.3712, 0.1341, 0.3087, 0.1582, 0.3089, 0.1626, 0.3089, 0.1626, 0.3087, 0.1582, 0.2311, 0.2435, 0.3708, 0.1376, 0.3089, 0.1626, 0.3091, 0.1668, 0.3703, 0.1423, 0.3089, 0.1626, 0.2311, 0.2435, 0.3091, 0.1668, 0.3703, 0.1423, 0.5107, 0.1295, 0.3708, 0.1376, 0.6891, 0.4358, 0.6714, 0.309, 0.5087, 0.4282, 0.6714, 0.309, 0.6008, 0.2367, 0.5087, 0.4282, 0.6211, 0.2114, 0.6984, 0.288, 0.5312, 0.4097, 0.5674, 0.1979, 0.6211, 0.2114, 0.5312, 0.4097])
me_cylinder.materials.append(mat_material_001)
me_cylinder.use_remesh_preserve_volume = False
me_cylinder.use_remesh_preserve_attributes = False
me_cylinder.use_mirror_vertex_groups = False
me_cylinder.update()
arm_armature = bpy.data.armatures.new('Armature')  # bones are not reproduced

# ---- objects
ob_armature = bpy.data.objects.new('Armature', arm_armature)
ob_cylinder = bpy.data.objects.new('Cylinder', me_cylinder)

# ---- transforms, parenting, visibility, modifiers, constraints
ob_armature.location = (0.0, -0.3296, 0.0842)
ob_armature.show_in_front = True
ob_armature.lineart.crease_threshold = 0.0
ob_cylinder.parent = ob_armature
ob_cylinder.matrix_parent_inverse = Matrix(((1.0, 0.0, 0.0, 0.0), (0.0, 1.0, 0.0, 0.3296), (0.0, 0.0, 1.0, -0.0842), (0.0, 0.0, 0.0, 1.0)))
ob_cylinder.location = (0.0, 0.0, 0.0)
ob_cylinder.rotation_euler = (-0.0, 1.571, 0.0)
ob_cylinder.scale = (1.0, 1.0, 0.09245)
ob_cylinder.lineart.crease_threshold = 0.0
_vg = ob_cylinder.vertex_groups.new(name='Bone')
for _i, _w in zip([0, 1, 2, 3, 4, 5, 6, 7, 8, 9, 10, 15, 16, 17, 18, 19, 20, 21, 22, 23, 24, 25, 26, 27, 28, 29, 30, 31, 32, 33, 34, 35, 36, 37, 39, 40, 41, 43, 44, 45, 46, 47, 48, 49, 50, 51, 52, 53, 54, 55, 56, 57, 58, 59, 60, 61, 62, 63, 64, 65, 66, 67, 68, 69, 70, 71, 72, 73, 74, 75, 76, 77, 78, 79, 80, 81, 82, 83, 84, 85, 86, 87, 88, 89, 90, 91, 92, 93, 94, 95, 96, 97, 98, 99, 100, 101, 102, 103, 104, 105, 106, 107, 108, 109, 110, 111, 112, 178, 179, 180, 181, 182, 183, 184, 185, 190, 191, 193, 194, 196, 197, 198, 199, 202, 203, 206, 207, 208, 211, 212, 213, 214, 215, 216, 217, 222, 223, 224, 225, 226, 227, 228, 229, 230, 231, 232, 237, 238, 239, 240, 241, 242, 243, 244, 245, 246, 247, 248, 249, 250, 251, 252, 253, 254, 255, 256, 257, 258, 259, 261, 262, 263, 264, 265, 266, 267, 268, 269, 274, 275, 276, 277, 278, 279, 280, 281, 282, 283, 284, 285, 286, 288, 289, 290, 291, 293, 294, 295, 296, 297, 298, 299, 300, 301, 302, 303, 304, 305, 306, 307, 308, 309, 310, 311, 312, 313, 314, 315, 316, 317, 318, 319, 320, 321, 322, 323, 324, 325, 326, 327, 328, 329, 330, 331, 332, 333, 334, 335, 336, 337, 338, 339, 340, 341, 342, 343, 344, 345, 346, 347, 348, 349, 350, 351, 352, 353, 354, 355, 356, 357, 358, 359, 360, 361, 362, 433, 434, 435, 436, 437, 438, 439, 440, 441, 442, 448, 451, 452, 453, 455, 456, 457, 458, 461, 462, 465, 466, 467, 470, 471, 472, 473, 474, 475, 476, 481, 482, 483, 484, 485, 486, 487, 488, 489, 490, 491, 492, 493, 494, 495, 496, 497, 498, 499, 500, 501, 502, 503, 504, 505, 506, 507], [0.0208, 0.2136, 0.5003, 0.7652, 0.6163, 0.5459, 0.4227, 0.3068, 0.1892, 0.1072, 0.06589, 0.06639, 0.1157, 0.2195, 0.4013, 0.6295, 0.7372, 0.8149, 0.8519, 0.7873, 0.125, 0.1652, 0.8638, 0.02744, 0.8586, 0.1283, 0.7909, 0.01729, 0.6219, 0.1727, 0.1642, 0.1907, 0.2003, 0.242, 0.2429, 0.08091, 0.1297, 0.06327, 0.03129, 0.114, 0.1122, 0.09577, 0.1306, 0.05605, 0.04489, 0.07358, 0.08502, 0.1404, 0.03266, 0.04606, 0.1229, 0.04311, 0.1071, 0.06832, 0.06087, 0.08951, 0.07456, 0.06926, 0.1041, 0.1014, 0.0588, 0.0519, 0.09263, 0.08581, 0.06769, 0.06521, 0.05361, 0.0706, 0.08302, 0.06076, 0.05547, 0.07843, 0.07728, 0.06619, 0.05938, 0.06927, 0.08566, 0.07643, 0.0571, 0.06577, 0.0543, 0.06038, 0.08365, 0.07194, 0.07566, 0.06222, 0.07828, 0.05874, 0.8431, 0.1437, 0.1905, 0.02111, 0.002878, 0.04896, 0.05776, 0.07911, 0.08165, 0.06906, 0.09872, 0.117, 0.1338, 0.1059, 0.06186, 0.1487, 0.1556, 0.02824, 0.02002, 0.12, 0.1605, 0.1946, 0.2479, 0.1808, 0.1602, 0.1793, 0.2339, 0.0709, 0.007838, 0.003417, 0.05324, 0.2, 0.1722, 0.1241, 0.1331, 0.1591, 0.1654, 0.1938, 0.202, 0.1915, 0.2438, 0.2435, 0.2414, 0.1879, 0.1657, 0.1811, 0.2309, 0.04141, 0.2251, 0.4979, 0.7557, 0.6142, 0.5457, 0.4246, 0.3025, 0.1861, 0.1047, 0.06431, 0.06592, 0.1142, 0.2147, 0.3864, 0.5759, 0.7522, 0.8192, 0.854, 0.7933, 0.1902, 0.1622, 0.8672, 0.02934, 0.8501, 0.1211, 0.7897, 0.01156, 0.6277, 0.1743, 0.1689, 0.191, 0.2009, 0.2419, 0.243, 0.2412, 0.5301, 0.7226, 0.6086, 0.5382, 0.3969, 0.12, 0.06208, 0.0608, 0.1158, 0.2216, 0.4387, 0.7191, 0.813, 0.848, 0.7647, 0.1555, 0.1735, 0.1656, 0.1905, 0.2, 0.2412, 0.244, 0.08388, 0.1271, 0.05806, 0.02786, 0.1186, 0.09794, 0.08955, 0.1292, 0.05103, 0.03162, 0.06592, 0.08393, 0.1391, 0.02535, 0.04139, 0.1146, 0.03946, 0.1045, 0.06264, 0.05415, 0.07972, 0.07258, 0.06755, 0.1045, 0.1, 0.05662, 0.04472, 0.08593, 0.08301, 0.06441, 0.06079, 0.05096, 0.06839, 0.08118, 0.05846, 0.05153, 0.07384, 0.07379, 0.06205, 0.05642, 0.06667, 0.08107, 0.07432, 0.05471, 0.06354, 0.05097, 0.05606, 0.07755, 0.06728, 0.07061, 0.05976, 0.07534, 0.05504, 0.8568, 0.1418, 0.1911, 0.01916, 0.004274, 0.04513, 0.05475, 0.07745, 0.08031, 0.06706, 0.0979, 0.1156, 0.1328, 0.1047, 0.05992, 0.1475, 0.1551, 0.02591, 0.01857, 0.1946, 0.185, 0.2002, 0.2482, 0.2486, 0.1989, 0.1689, 0.1825, 0.2342, 0.2346, 0.01577, 0.003329, 0.003509, 0.004964, 0.2119, 0.1753, 0.1921, 0.1878, 0.1821, 0.1742, 0.1987, 0.2033, 0.1921, 0.2442, 0.2435, 0.2413, 0.204, 0.1732, 0.1839, 0.2314, 0.4307, 0.7107, 0.6341, 0.7266, 0.4422, 0.5956, 0.5343, 0.5384, 0.6772, 0.6751, 0.7339, 0.7326, 0.5409, 0.6726, 0.7319, 0.3086, 0.2027, 0.3063, 0.2045, 0.2984, 0.2982, 0.246, 0.2454, 0.1405, 0.3946, 0.2982, 0.2453]): _vg.add([_i], _w, 'REPLACE')
_vg = ob_cylinder.vertex_groups.new(name='Bone.002')
for _i, _w in zip([0, 1, 2, 3, 4, 5, 6, 7, 21, 22, 23, 24, 26, 30, 32, 33, 34, 35, 36, 37, 38, 39, 178, 179, 180, 181, 182, 183, 184, 185, 186, 187, 188, 189, 190, 191, 192, 193, 194, 195, 196, 197, 198, 199, 200, 201, 202, 203, 204, 205, 206, 207, 208, 209, 210, 211, 212, 213, 214, 215, 216, 217, 218, 219, 220, 221, 222, 223, 224, 225, 226, 227, 228, 229, 243, 244, 245, 246, 248, 252, 254, 255, 256, 257, 258, 259, 260, 261, 262, 263, 264, 265, 266, 267, 279, 280, 281, 282, 283, 284, 285, 286, 287, 288, 289, 433, 434, 435, 436, 437, 438, 439, 440, 441, 442, 443, 444, 445, 446, 447, 448, 449, 450, 451, 452, 453, 454, 455, 456, 457, 458, 459, 460, 461, 462, 463, 464, 465, 466, 467, 468, 469, 470, 471, 472, 473, 474, 475, 476, 477, 478, 479, 480, 496, 498, 500, 501, 505, 506], [0.9629, 0.775, 0.4109, 0.06688, 0.05758, 0.0502, 0.02507, 0.003107, 0.02682, 0.07074, 0.1864, 0.8726, 0.1114, 0.1531, 0.03214, 0.8211, 0.8344, 0.805, 0.7989, 0.754, 0.9979, 0.7563, 0.8778, 0.8382, 0.8046, 0.7513, 0.8096, 0.8338, 0.8164, 0.7619, 0.9839, 0.9984, 0.9971, 0.9938, 0.9255, 0.9697, 0.9796, 0.9727, 0.9441, 0.9776, 0.7897, 0.8217, 0.8737, 0.8648, 0.9783, 0.9955, 0.8396, 0.8333, 0.9848, 0.9984, 0.8053, 0.7971, 0.8042, 0.9773, 0.9981, 0.7554, 0.7558, 0.7545, 0.8022, 0.828, 0.8144, 0.7649, 0.9834, 0.9985, 0.9987, 0.9957, 0.9527, 0.7625, 0.4121, 0.0764, 0.06103, 0.05196, 0.02641, 0.003354, 0.02599, 0.06958, 0.1805, 0.806, 0.1084, 0.1541, 0.03183, 0.8194, 0.8297, 0.8047, 0.7982, 0.7541, 0.9979, 0.7563, 0.7471, 0.3873, 0.1146, 0.06581, 0.05253, 0.02163, 0.02824, 0.07644, 0.2106, 0.8414, 0.8202, 0.833, 0.8052, 0.7992, 0.9979, 0.7548, 0.7553, 0.8018, 0.8132, 0.7989, 0.751, 0.7506, 0.7909, 0.8248, 0.8131, 0.7616, 0.7612, 0.9936, 0.9948, 0.9979, 0.9967, 0.9937, 0.9653, 0.9757, 0.9802, 0.9728, 0.9727, 0.9711, 0.9805, 0.7771, 0.8184, 0.8044, 0.8089, 0.9834, 0.9964, 0.8161, 0.8244, 0.9854, 0.9985, 0.8004, 0.7958, 0.8036, 0.9773, 0.9981, 0.755, 0.7557, 0.7547, 0.7854, 0.8202, 0.8115, 0.7644, 0.991, 0.9987, 0.9985, 0.9957, 0.004163, 0.004244, 0.002625, 0.002617, 0.02118, 0.002657]): _vg.add([_i], _w, 'REPLACE')
_vg = ob_cylinder.vertex_groups.new(name='Bone.003')
_vg.add([122, 123, 124, 125, 126, 127, 128, 129, 130, 131, 132, 133, 134, 135, 136, 137, 138, 139, 140, 141, 142, 143, 144, 145, 146, 147, 148, 149, 150, 151, 152, 153, 154, 155, 156, 157, 158, 159, 160, 161, 162, 163, 164, 165, 166, 167, 168, 169, 170, 171, 172, 173, 174, 175, 176, 177], 1.0, 'REPLACE')
_vg = ob_cylinder.vertex_groups.new(name='Bone.004')
_vg.add([377, 378, 379, 380, 381, 382, 383, 384, 385, 386, 387, 388, 389, 390, 391, 392, 393, 394, 395, 396, 397, 398, 399, 400, 401, 402, 403, 404, 405, 406, 407, 408, 409, 410, 411, 412, 413, 414, 415, 416, 417, 418, 419, 420, 421, 422, 423, 424, 425, 426, 427, 428, 429, 430, 431, 432], 1.0, 'REPLACE')
_vg = ob_cylinder.vertex_groups.new(name='Bone.001')
for _i, _w in zip([2, 3, 4, 5, 6, 7, 8, 9, 10, 11, 12, 13, 14, 15, 16, 17, 18, 19, 20, 21, 22, 23, 25, 27, 28, 29, 30, 31, 32, 40, 41, 42, 43, 44, 45, 46, 47, 48, 49, 50, 51, 52, 53, 54, 55, 56, 57, 58, 59, 60, 61, 62, 63, 64, 65, 66, 67, 68, 69, 70, 71, 72, 73, 74, 75, 76, 77, 78, 79, 80, 81, 82, 83, 84, 85, 86, 87, 88, 89, 90, 91, 92, 93, 94, 95, 96, 97, 98, 99, 100, 101, 102, 103, 104, 105, 106, 107, 108, 109, 110, 111, 112, 113, 114, 115, 116, 117, 118, 119, 120, 121, 224, 225, 226, 227, 228, 229, 230, 231, 232, 233, 234, 235, 236, 237, 238, 239, 240, 241, 242, 243, 244, 245, 247, 249, 250, 251, 252, 253, 254, 263, 264, 265, 266, 267, 268, 269, 270, 271, 272, 273, 274, 275, 276, 277, 278, 279, 280, 290, 291, 292, 293, 294, 295, 296, 297, 298, 299, 300, 301, 302, 303, 304, 305, 306, 307, 308, 309, 310, 311, 312, 313, 314, 315, 316, 317, 318, 319, 320, 321, 322, 323, 324, 325, 326, 327, 328, 329, 330, 331, 332, 333, 334, 335, 336, 337, 338, 339, 340, 341, 342, 343, 344, 345, 346, 347, 348, 349, 350, 351, 352, 353, 354, 355, 356, 357, 358, 359, 360, 361, 362, 363, 364, 365, 366, 367, 368, 369, 370, 371, 372, 373, 374, 375, 376, 481, 482, 483, 484, 485, 486, 487, 488, 489, 490, 491, 492, 493, 494, 495, 496, 497, 498, 499, 500, 501, 502, 503, 504, 505, 506, 507], [0.08874, 0.168, 0.3261, 0.4039, 0.5398, 0.6666, 0.7947, 0.884, 0.9287, 0.9815, 0.9949, 0.9975, 0.977, 0.9322, 0.8819, 0.7759, 0.5902, 0.3563, 0.2392, 0.1467, 0.07736, 0.002486, 0.8319, 0.9605, 0.1284, 0.8636, 0.056, 0.964, 0.337, 0.9175, 0.8667, 0.9847, 0.9327, 0.958, 0.8839, 0.883, 0.8981, 0.8665, 0.9427, 0.9502, 0.9227, 0.9132, 0.8565, 0.9569, 0.9504, 0.8728, 0.9521, 0.8899, 0.9288, 0.936, 0.9063, 0.9235, 0.9292, 0.8937, 0.8961, 0.9395, 0.9459, 0.9039, 0.9116, 0.9302, 0.9323, 0.9447, 0.9275, 0.9147, 0.9375, 0.9424, 0.9188, 0.9203, 0.9315, 0.9387, 0.9287, 0.9119, 0.9215, 0.9412, 0.9324, 0.9438, 0.9373, 0.9136, 0.9254, 0.9218, 0.9359, 0.9195, 0.9392, 0.1395, 0.8524, 0.8044, 0.9633, 0.9727, 0.9492, 0.9409, 0.9189, 0.9165, 0.9294, 0.8991, 0.8804, 0.8631, 0.8916, 0.9365, 0.8477, 0.8406, 0.9597, 0.964, 0.9982, 0.9967, 0.9989, 0.9981, 0.9967, 0.9961, 0.9977, 0.9984, 0.9987, 0.08992, 0.1679, 0.3247, 0.4023, 0.5372, 0.6709, 0.7979, 0.8866, 0.9304, 0.9823, 0.995, 0.9975, 0.9766, 0.9327, 0.8834, 0.7808, 0.6053, 0.4088, 0.225, 0.1428, 0.07646, 0.002306, 0.8348, 0.9595, 0.136, 0.8712, 0.05625, 0.9671, 0.3314, 0.08253, 0.1629, 0.3256, 0.4093, 0.5673, 0.8698, 0.9328, 0.9798, 0.9901, 0.9956, 0.9788, 0.9379, 0.8818, 0.7738, 0.5524, 0.2589, 0.1479, 0.07556, 0.9145, 0.8698, 0.9867, 0.9382, 0.9599, 0.8792, 0.8977, 0.9047, 0.8683, 0.9478, 0.9571, 0.9306, 0.9144, 0.8583, 0.9608, 0.9529, 0.8816, 0.954, 0.8929, 0.9348, 0.943, 0.9164, 0.9257, 0.931, 0.8935, 0.8978, 0.9419, 0.9507, 0.911, 0.9147, 0.9337, 0.937, 0.9475, 0.9299, 0.9168, 0.94, 0.9466, 0.9237, 0.9241, 0.9359, 0.9419, 0.9316, 0.9168, 0.9238, 0.9438, 0.9348, 0.9473, 0.9419, 0.9201, 0.9304, 0.9272, 0.9386, 0.9227, 0.9431, 0.128, 0.8549, 0.8048, 0.9644, 0.972, 0.9512, 0.944, 0.9208, 0.918, 0.9315, 0.9001, 0.8821, 0.8645, 0.8931, 0.9386, 0.8494, 0.8416, 0.961, 0.9648, 1.0, 0.9981, 0.9991, 0.9968, 0.999, 0.9955, 0.9978, 0.9957, 0.998, 0.9962, 0.9944, 0.9972, 0.9984, 0.9988, 0.5605, 0.2676, 0.3513, 0.2516, 0.5488, 0.3893, 0.454, 0.4498, 0.3065, 0.3086, 0.2433, 0.2448, 0.4471, 0.3109, 0.2455, 0.6643, 0.7798, 0.6666, 0.7779, 0.6753, 0.6755, 0.7326, 0.7332, 0.8475, 0.5699, 0.6755, 0.7333]): _vg.add([_i], _w, 'REPLACE')
_m = ob_cylinder.modifiers.new('Armature', 'ARMATURE')
_m.object = ob_armature

# ---- collection membership
col_collection_1.objects.link(ob_armature)
col_collection_1.objects.link(ob_cylinder)

# ---- scene / render settings (as saved in the file)
scene.frame_start = 1; scene.frame_end = 28; scene.frame_set(17)
scene.render.engine = 'CYCLES'
scene.render.resolution_percentage = 50
scene.render.dither_intensity = 0.0
scene.cycles.use_denoising = False
scene.cycles.samples = 128
scene.cycles.sampling_pattern = 'TABULATED_SOBOL'
scene.cycles.light_sampling_threshold = 0.0
scene.cycles.use_adaptive_sampling = False
scene.cycles.use_light_tree = False
scene.cycles.blur_glossy = 0.0
scene.cycles.sample_clamp_indirect = 0.0
scene.view_settings.view_transform = 'Standard'
bpy.context.view_layer.update()

# ---- added for rendering (the .blend has no active camera and no usable light): camera, sun
cam_auto = bpy.data.cameras.new('AutoCamera')
cam_auto.lens = 50.0
cam_auto.sensor_width = 36.0
cam_auto.clip_end = 1000.0
ob_auto_camera = bpy.data.objects.new('AutoCamera', cam_auto)
scene.collection.objects.link(ob_auto_camera)
ob_auto_camera.location = (3.42727, -3.76739, 2.72441)
ob_auto_camera.rotation_euler = (1.09748, -7.21219e-08, 0.694738)
scene.camera = ob_auto_camera
light_auto_sun = bpy.data.lights.new('AutoSun', 'SUN')
light_auto_sun.energy = 3.0
light_auto_sun.angle = 0.0523599
ob_auto_sun = bpy.data.objects.new('AutoSun', light_auto_sun)
scene.collection.objects.link(ob_auto_sun)
ob_auto_sun.rotation_euler = (0.872665, 0.174533, 0.523599)
bpy.context.view_layer.update()
